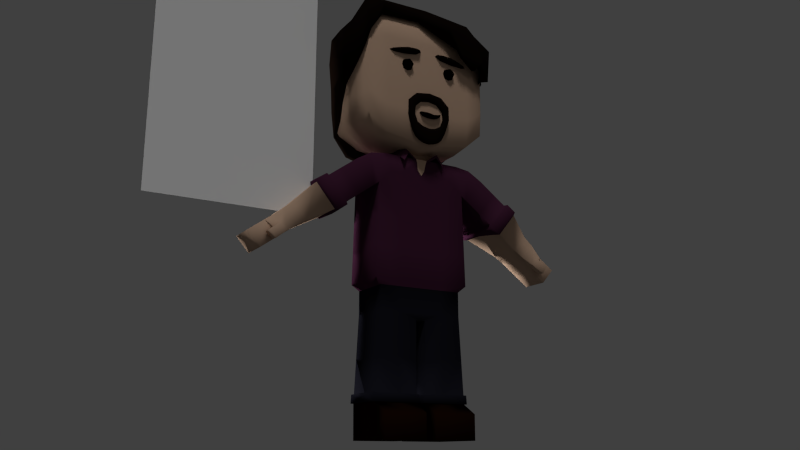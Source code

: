 # Source: headlinerJamBro01002Rev.blend  (saved by Blender 2.72.0; exported with 4.5.12 LTS)
import bpy
from mathutils import Matrix  # noqa: F401  (used for matrix-valued properties, if any)

bpy.ops.wm.read_factory_settings(use_empty=True)
scene = bpy.context.scene
scene.name = 'Scene'

# ---- collections
col_collection_1 = bpy.data.collections.new('Collection 1'); scene.collection.children.link(col_collection_1)
col_collection_2 = bpy.data.collections.new('Collection 2'); scene.collection.children.link(col_collection_2)
col_collection_2.hide_render = True
col_collection_2.hide_viewport = True

# ---- materials (node trees are filled in below, after node groups)
mat_james01 = bpy.data.materials.new('james01')
mat_james01.alpha_threshold = 0.0
mat_james01.use_transparent_shadow = False
mat_james01.roughness = 0.5
mat_material = bpy.data.materials.new('Material')
mat_material.alpha_threshold = 0.0
mat_material.use_transparent_shadow = False
mat_material.diffuse_color = (0.0, 0.0, 0.0, 1.0)
mat_material.roughness = 0.5
mat_jamhair = bpy.data.materials.new('jamHair')
mat_jamhair.alpha_threshold = 0.0
mat_jamhair.use_transparent_shadow = False
mat_jamhair.diffuse_color = (0.005229, 0.002793, 0.001953, 1.0)
mat_jamhair.roughness = 0.5
mat_jamhair.specular_intensity = 0.0
mat_charbasecauc = bpy.data.materials.new('charBaseCauc')
mat_charbasecauc.alpha_threshold = 0.0
mat_charbasecauc.use_transparent_shadow = False
mat_charbasecauc.diffuse_color = (0.5508, 0.3727, 0.2629, 1.0)
mat_charbasecauc.roughness = 0.5
mat_charbasecauc.specular_intensity = 0.01
mat_charbasetorso = bpy.data.materials.new('charBaseTorso')
mat_charbasetorso.alpha_threshold = 0.0
mat_charbasetorso.use_transparent_shadow = False
mat_charbasetorso.diffuse_color = (0.05286, 0.01444, 0.0356, 1.0)
mat_charbasetorso.roughness = 0.5
mat_charbasetorso.specular_intensity = 0.01
mat_charbasetrousers = bpy.data.materials.new('charBaseTrousers')
mat_charbasetrousers.alpha_threshold = 0.0
mat_charbasetrousers.use_transparent_shadow = False
mat_charbasetrousers.diffuse_color = (0.009148, 0.009112, 0.01418, 1.0)
mat_charbasetrousers.roughness = 0.5
mat_charbasetrousers.specular_intensity = 0.01
mat_charbasefeet = bpy.data.materials.new('charBaseFeet')
mat_charbasefeet.alpha_threshold = 0.0
mat_charbasefeet.use_transparent_shadow = False
mat_charbasefeet.diffuse_color = (0.01109, 0.003402, 0.00127, 1.0)
mat_charbasefeet.roughness = 0.5
mat_charbasefeet.specular_intensity = 0.01
mat_carbodypaint = bpy.data.materials.new('carBodyPaint')
mat_carbodypaint.alpha_threshold = 0.0
mat_carbodypaint.use_transparent_shadow = False
mat_carbodypaint.diffuse_color = (0.002656, 0.002476, 0.004948, 1.0)
mat_carbodypaint.roughness = 0.5
mat_carbodypaint.specular_intensity = 0.0187
mat_carbodypaint.line_color = (0.0, 0.0, 0.0, 1.0)

# ---- material node trees

# ---- world
world_world = bpy.data.worlds.new('World'); scene.world = world_world
world_world.color = (0.05088, 0.05088, 0.05088)
world_world.use_sun_shadow = False
world_world.sun_shadow_jitter_overblur = 0.0
world_world.cycles.sampling_method = 'MANUAL'
world_world.cycles.sample_map_resolution = 256

# ---- cameras
cam_camera = bpy.data.cameras.new('Camera')
cam_camera.clip_end = 100.0
cam_camera.lens = 35.0
cam_camera.sensor_width = 32.0
cam_camera.sensor_height = 18.0
cam_camera.ortho_scale = 7.314
cam_camera.dof.focus_distance = 0.0
cam_camera.dof.aperture_fstop = 128.0

# ---- lights
light_point = bpy.data.lights.new('Point', 'POINT')
light_point.transmission_factor = 0.0
light_point.energy = 100.0
light_point.shadow_buffer_clip_start = 0.5
light_point.shadow_soft_size = 0.128
light_point.shadow_maximum_resolution = 0.006
light_point.use_absolute_resolution = True
light_point.cycles.use_multiple_importance_sampling = False
light_area = bpy.data.lights.new('Area', 'SUN')
light_area.transmission_factor = 0.0
light_area.angle = 0.2546
light_area.energy = 0.06
light_area.shadow_buffer_clip_start = 0.5
light_area.shadow_soft_size = 0.128
light_area.shadow_cascade_max_distance = 1000.0
light_area.cycles.use_multiple_importance_sampling = False
light_lamp = bpy.data.lights.new('Lamp', 'SUN')
light_lamp.transmission_factor = 0.0
light_lamp.cutoff_distance = 30.0
light_lamp.angle = 0.1993
light_lamp.energy = 1.0
light_lamp.shadow_buffer_clip_start = 1.001
light_lamp.shadow_soft_size = 0.1
light_lamp.shadow_cascade_max_distance = 1000.0
light_lamp.cycles.use_multiple_importance_sampling = False

# ---- meshes
me_plane = bpy.data.meshes.new('Plane')
me_plane.from_pydata([(-0.3295, -0.5, 0.0), (0.3295, -0.5, 0.0), (-0.3295, 0.5, 0.0), (0.3295, 0.5, 0.0)], [], [(0, 1, 3, 2)])
_uv = me_plane.uv_layers.new(name='UVMap')
_uv.uv.foreach_set('vector', [0.0, 0.0, 1.0, 0.0, 1.0, 1.0, 0.0, 1.0])
me_plane.materials.append(mat_james01)
me_plane.use_remesh_preserve_volume = False
me_plane.use_remesh_preserve_attributes = False
me_plane.use_mirror_vertex_groups = False
me_plane.update()
me_cube_005 = bpy.data.meshes.new('Cube.005')
me_cube_005.from_pydata([(-2.146, -8.0, 64.95), (2.182, -7.296, 64.91), (2.805, -8.0, 65.36), (-0.2938, -8.945, 64.7), (2.428, -8.0, 64.65), (-0.4888, -8.0, 65.24), (-0.2938, -7.055, 64.7), (2.182, -8.704, 64.91), (-0.09882, -8.0, 64.17), (1.935, -8.0, 65.17), (-1.683, -8.819, 64.89), (-1.882, -8.0, 65.34), (-1.683, -7.181, 64.89), (-1.484, -8.0, 64.43), (1.997, -7.472, 65.11), (2.649, -7.483, 65.25), (-0.1476, -7.291, 64.31), (2.386, -8.0, 65.36), (2.649, -8.517, 65.25), (2.913, -8.0, 65.13), (-0.44, -8.709, 65.1), (2.367, -8.528, 64.71), (-0.44, -7.291, 65.1), (2.367, -7.472, 64.71), (1.997, -8.528, 65.11), (-0.1476, -8.709, 64.31), (1.251, -7.225, 64.63), (1.251, -8.775, 64.63), (1.407, -8.0, 64.22), (1.096, -8.0, 65.04), (-1.191, -8.574, 64.52), (-1.191, -7.426, 64.52), (2.7, -7.614, 65.05), (2.7, -8.386, 65.05), (-1.454, -8.574, 65.16), (-1.454, -7.426, 65.16), (2.356, -7.614, 65.27), (2.356, -8.386, 65.27), (1.135, -7.419, 64.94), (1.368, -7.419, 64.33), (1.135, -8.581, 64.94), (1.368, -8.581, 64.33)], [], [(0, 10, 34, 11), (0, 11, 35, 12), (0, 12, 31, 13), (0, 13, 30, 10), (1, 26, 38, 14), (1, 14, 36, 15), (1, 15, 32, 23), (1, 23, 39, 26), (2, 15, 36, 17), (2, 17, 37, 18), (2, 18, 33, 19), (2, 19, 32, 15), (3, 27, 40, 20), (3, 20, 34, 10), (3, 10, 30, 25), (3, 25, 41, 27), (4, 21, 41, 28), (4, 28, 39, 23), (4, 23, 32, 19), (4, 19, 33, 21), (5, 20, 40, 29), (5, 29, 38, 22), (5, 22, 35, 11), (5, 11, 34, 20), (6, 12, 35, 22), (6, 22, 38, 26), (6, 26, 39, 16), (6, 16, 31, 12), (7, 18, 37, 24), (7, 24, 40, 27), (7, 27, 41, 21), (7, 21, 33, 18), (8, 25, 30, 13), (8, 13, 31, 16), (8, 16, 39, 28), (8, 28, 41, 25), (9, 24, 37, 17), (9, 17, 36, 14), (9, 14, 38, 29), (9, 29, 40, 24)])
me_cube_005.polygons.foreach_set('use_smooth', [True] * 40)
me_cube_005.materials.append(mat_material)
me_cube_005.use_remesh_preserve_volume = False
me_cube_005.use_remesh_preserve_attributes = False
me_cube_005.use_mirror_vertex_groups = False
me_cube_005.update()
me_cube_006 = bpy.data.meshes.new('Cube.006')
me_cube_006.from_pydata([(1.124, -1.185, 6.984), (1.137, -1.222, 6.743), (0.8067, -1.222, 7.168), (0.9193, -1.333, 6.964), (1.099, 0.7355, 5.202), (1.124, 1.185, 6.984), (1.074, 1.222, 5.672), (1.137, 1.222, 6.579), (0.8664, 0.8783, 4.916), (0.8067, 1.222, 7.168), (0.7073, 0.9895, 5.472), (0.8067, 1.333, 6.687), (1.137, 0.4444, 6.99), (1.137, -0.4444, 6.99), (0.8067, -0.4444, 7.216), (0.8067, 0.4444, 7.216), (1.052, 0.1128, 5.714), (1.173, -0.7857, 6.192), (1.173, -0.2056, 6.066), (1.168, 0.3783, 5.43), (1.094, 1.222, 6.126), (0.7293, 1.333, 6.08), (1.131, 0.0538, 5.869), (-1.124, -1.185, 6.984), (0.0, -1.185, 7.25), (-1.137, -1.39, 6.743), (-0.8067, -1.222, 7.168), (-0.9193, -1.333, 7.07), (-1.086, 1.185, 5.202), (-1.124, 1.185, 6.984), (0.0, 0.8413, 4.672), (0.0, 1.185, 7.25), (-0.9391, 1.222, 5.672), (-1.137, 1.222, 6.579), (0.0, 0.9895, 5.414), (0.0, 1.333, 6.695), (-0.8664, 0.8783, 4.916), (-0.8067, 1.222, 7.168), (-0.6519, 0.9895, 5.472), (-0.8067, 1.333, 6.687), (-1.137, 0.4444, 6.99), (-1.137, -0.4444, 6.99), (-0.8067, -0.4444, 7.216), (-0.8067, 0.4444, 7.216), (-1.04, 0.5624, 5.714), (-1.173, -1.151, 6.507), (-1.173, -0.4941, 6.255), (-1.062, 0.828, 5.43), (0.0, -0.4444, 7.314), (0.0, 0.4444, 7.314), (-0.1991, -1.333, 7.101), (-1.094, 1.222, 6.126), (0.0, 1.333, 6.054), (-0.7293, 1.333, 6.08), (-1.131, 0.243, 6.035), (1.25, -1.243, 6.897), (0.8545, -1.288, 7.306), (1.177, 1.055, 5.188), (1.245, 1.264, 6.886), (1.202, 1.464, 5.661), (1.264, 1.319, 6.582), (0.8876, 1.379, 4.89), (0.8512, 1.321, 7.286), (0.9519, 1.637, 5.458), (0.8309, 1.491, 6.704), (1.275, 0.4476, 6.903), (1.275, -0.4468, 6.904), (0.8611, -0.4489, 7.367), (0.8611, 0.4489, 7.367), (1.212, 0.1142, 5.698), (1.333, -0.786, 6.37), (1.333, -0.2011, 6.234), (1.222, 0.3772, 5.424), (1.22, 1.32, 6.113), (0.7526, 1.492, 6.078), (1.29, 0.06036, 6.019), (-1.176, -1.243, 7.379), (0.0, -1.248, 7.397), (-1.196, -1.44, 7.019), (-1.042, -1.288, 7.365), (-0.8965, -1.455, 7.287), (-1.15, 1.312, 5.21), (-1.245, 1.264, 7.053), (-2.93e-05, 1.342, 4.641), (0.0, 1.284, 7.376), (-1.198, 1.331, 5.663), (-1.264, 1.319, 6.582), (-1.465e-05, 1.639, 5.397), (0.0, 1.492, 6.715), (-0.8893, 1.379, 4.895), (-0.8512, 1.321, 7.286), (-0.6758, 1.491, 5.459), (-0.8309, 1.491, 6.704), (-1.275, 0.4476, 7.07), (-1.275, -0.4468, 7.071), (-0.7778, -0.4489, 7.45), (-0.8611, 0.4489, 7.367), (-1.196, 0.583, 5.69), (-1.262, -1.151, 6.518), (-1.333, -0.4895, 6.257), (-1.216, 0.8557, 5.464), (0.0, -0.4503, 7.473), (0.0, 0.4503, 7.473), (-0.1991, -1.444, 7.216), (-1.221, 1.317, 6.103), (0.0, 1.493, 6.054), (-0.7559, 1.491, 6.075), (-1.288, 0.2556, 6.007), (1.042, -1.576, 6.249), (0.9302, -1.673, 6.495), (1.164, -0.8023, 6.4), (0.3257, -1.673, 6.934), (1.231, -1.594, 6.842), (1.174, -1.62, 6.232), (0.8852, -1.634, 7.053), (1.008, -1.779, 6.542), (1.252, -0.899, 6.848), (1.303, -0.8025, 6.41), (0.4311, -1.598, 7.132), (0.3603, -1.769, 7.029), (0.8315, -1.602, 6.362), (0.537, -1.756, 6.526), (0.8736, -1.676, 6.373), (0.5557, -1.846, 6.562)], [], [(3, 2, 0, 1), (11, 7, 5, 9), (8, 4, 6, 10), (21, 20, 7, 11), (35, 11, 9, 31), (30, 8, 10, 34), (52, 21, 11, 35), (12, 15, 9, 5), (22, 18, 7, 20), (19, 16, 6, 4), (15, 49, 31, 9), (18, 12, 5, 7), (0, 2, 14, 13), (13, 14, 15, 12), (2, 24, 48, 14), (14, 48, 49, 15), (1, 0, 13, 17), (17, 13, 12, 18), (24, 2, 3, 50), (10, 6, 20, 21), (34, 10, 21, 52), (16, 22, 20, 6), (27, 25, 23, 26), (39, 37, 29, 33), (36, 38, 32, 28), (53, 39, 33, 51), (35, 31, 37, 39), (30, 34, 38, 36), (52, 35, 39, 53), (40, 29, 37, 43), (54, 51, 33, 46), (47, 28, 32, 44), (43, 37, 31, 49), (46, 33, 29, 40), (23, 41, 42, 26), (41, 40, 43, 42), (26, 42, 48, 24), (42, 43, 49, 48), (25, 45, 41, 23), (45, 46, 40, 41), (24, 50, 27, 26), (38, 53, 51, 32), (34, 52, 53, 38), (44, 32, 51, 54), (55, 56, 114, 112), (62, 58, 60, 64), (63, 59, 57, 61), (64, 60, 73, 74), (84, 62, 64, 88), (87, 63, 61, 83), (88, 64, 74, 105), (58, 62, 68, 65), (73, 60, 71, 75), (57, 59, 69, 72), (62, 84, 102, 68), (60, 58, 65, 71), (66, 67, 56, 55), (65, 68, 67, 66), (67, 101, 77, 56), (68, 102, 101, 67), (66, 55, 112, 116), (71, 65, 66, 70), (70, 66, 116, 117), (74, 73, 59, 63), (105, 74, 63, 87), (59, 73, 75, 69), (79, 76, 78, 80), (86, 82, 90, 92), (81, 85, 91, 89), (104, 86, 92, 106), (92, 90, 84, 88), (89, 91, 87, 83), (106, 92, 88, 105), (96, 90, 82, 93), (99, 86, 104, 107), (97, 85, 81, 100), (102, 84, 90, 96), (93, 82, 86, 99), (79, 95, 94, 76), (95, 96, 93, 94), (77, 101, 95, 79), (101, 102, 96, 95), (76, 94, 98, 78), (94, 93, 99, 98), (79, 80, 103, 77), (85, 104, 106, 91), (91, 106, 105, 87), (107, 104, 85, 97), (77, 103, 119, 118), (4, 8, 61, 57), (8, 30, 83, 61), (17, 70, 117, 110), (17, 18, 71, 70), (19, 4, 57, 72), (18, 22, 75, 71), (16, 19, 72, 69), (103, 50, 111, 119), (22, 16, 69, 75), (25, 27, 80, 78), (36, 28, 81, 89), (30, 36, 89, 83), (45, 25, 78, 98), (46, 45, 98, 99), (28, 47, 100, 81), (54, 46, 99, 107), (47, 44, 97, 100), (27, 50, 103, 80), (44, 54, 107, 97), (113, 112, 114, 115), (117, 116, 112, 113), (119, 115, 114, 118), (109, 108, 113, 115), (108, 110, 117, 113), (119, 111, 121, 123), (56, 77, 118, 114), (50, 3, 109, 111), (1, 17, 110, 108), (3, 1, 108, 109), (121, 120, 122, 123), (109, 115, 122, 120), (115, 119, 123, 122), (111, 109, 120, 121)])
me_cube_006.polygons.foreach_set('use_smooth', [True] * 122)
_uv = me_cube_006.uv_layers.new(name='UVMap')
_uv.uv.foreach_set('vector', [0.1035, 0.7168, 0.1035, 0.7754, 0.1387, 0.7539, 0.1387, 0.7168, 0.4375, 0.7168, 0.4023, 0.7168, 0.4023, 0.7539, 0.4375, 0.7754, 0.4375, 0.5371, 0.4023, 0.5703, 0.4023, 0.5996, 0.4375, 0.5996, 0.4375, 0.6582, 0.4023, 0.6582, 0.4023, 0.7168, 0.4375, 0.7168, 0.5234, 0.7168, 0.4375, 0.7168, 0.4375, 0.7754, 0.5234, 0.7891, 0.5234, 0.5215, 0.4375, 0.5371, 0.4375, 0.5996, 0.5234, 0.5996, 0.5234, 0.6582, 0.4375, 0.6582, 0.4375, 0.7168, 0.5234, 0.7168, 0.3184, 0.7539, 0.3184, 0.7949, 0.4023, 0.7949, 0.4023, 0.7539, 0.3184, 0.6582, 0.3184, 0.7168, 0.4023, 0.7168, 0.4023, 0.6582, 0.3184, 0.5684, 0.3184, 0.5996, 0.4023, 0.5996, 0.4023, 0.5703, 0.3184, 0.7949, 0.3184, 0.8867, 0.4023, 0.8867, 0.4023, 0.7949, 0.3184, 0.7168, 0.3184, 0.7539, 0.4023, 0.7539, 0.4023, 0.7168, 0.1387, 0.7539, 0.1387, 0.7949, 0.2207, 0.7949, 0.2207, 0.7539, 0.2207, 0.7539, 0.2207, 0.7949, 0.3184, 0.7949, 0.3184, 0.7539, 0.1387, 0.7949, 0.1387, 0.8867, 0.2207, 0.8867, 0.2207, 0.7949, 0.2207, 0.7949, 0.2207, 0.8867, 0.3184, 0.8867, 0.3184, 0.7949, 0.1387, 0.7168, 0.1387, 0.7539, 0.2207, 0.7539, 0.2207, 0.7168, 0.2207, 0.7168, 0.2207, 0.7539, 0.3184, 0.7539, 0.3184, 0.7168, 0.1387, 0.8867, 0.1035, 0.7754, 0.0, 0.0, 0.0, 0.0, 0.4375, 0.5996, 0.4023, 0.5996, 0.4023, 0.6582, 0.4375, 0.6582, 0.5234, 0.5996, 0.4375, 0.5996, 0.4375, 0.6582, 0.5234, 0.6582, 0.3184, 0.5996, 0.3184, 0.6582, 0.4023, 0.6582, 0.4023, 0.5996, 0.1035, 0.7168, 0.1387, 0.7168, 0.1387, 0.7539, 0.1035, 0.7754, 0.4375, 0.7168, 0.4375, 0.7754, 0.4023, 0.7539, 0.4023, 0.7168, 0.4375, 0.5371, 0.4375, 0.5996, 0.4023, 0.5996, 0.4023, 0.5703, 0.4375, 0.6582, 0.4375, 0.7168, 0.4023, 0.7168, 0.4023, 0.6582, 0.5234, 0.7168, 0.5234, 0.7891, 0.4375, 0.7754, 0.4375, 0.7168, 0.5234, 0.5215, 0.5234, 0.5996, 0.4375, 0.5996, 0.4375, 0.5371, 0.5234, 0.6582, 0.5234, 0.7168, 0.4375, 0.7168, 0.4375, 0.6582, 0.3184, 0.7539, 0.4023, 0.7539, 0.4023, 0.7949, 0.3184, 0.7949, 0.3184, 0.6582, 0.4023, 0.6582, 0.4023, 0.7168, 0.3184, 0.7168, 0.3184, 0.5684, 0.4023, 0.5703, 0.4023, 0.5996, 0.3184, 0.5996, 0.3184, 0.7949, 0.4023, 0.7949, 0.4023, 0.8867, 0.3184, 0.8867, 0.3184, 0.7168, 0.4023, 0.7168, 0.4023, 0.7539, 0.3184, 0.7539, 0.1387, 0.7539, 0.2207, 0.7539, 0.2207, 0.7949, 0.1387, 0.7949, 0.2207, 0.7539, 0.3184, 0.7539, 0.3184, 0.7949, 0.2207, 0.7949, 0.1387, 0.7949, 0.2207, 0.7949, 0.2207, 0.8867, 0.1387, 0.8867, 0.2207, 0.7949, 0.3184, 0.7949, 0.3184, 0.8867, 0.2207, 0.8867, 0.1387, 0.7168, 0.2207, 0.7168, 0.2207, 0.7539, 0.1387, 0.7539, 0.2207, 0.7168, 0.3184, 0.7168, 0.3184, 0.7539, 0.2207, 0.7539, 0.1387, 0.8867, 0.0, 0.0, 0.0, 0.0, 0.1035, 0.7754, 0.4375, 0.5996, 0.4375, 0.6582, 0.4023, 0.6582, 0.4023, 0.5996, 0.5234, 0.5996, 0.5234, 0.6582, 0.4375, 0.6582, 0.4375, 0.5996, 0.3184, 0.5996, 0.4023, 0.5996, 0.4023, 0.6582, 0.3184, 0.6582, 0.1387, 0.7539, 0.1387, 0.7949, 0.1387, 0.7949, 0.1387, 0.7539, 0.4375, 0.7754, 0.4023, 0.7539, 0.4023, 0.7168, 0.4375, 0.7168, 0.4375, 0.5996, 0.4023, 0.5996, 0.4023, 0.5703, 0.4375, 0.5371, 0.4375, 0.7168, 0.4023, 0.7168, 0.4023, 0.6582, 0.4375, 0.6582, 0.5234, 0.7891, 0.4375, 0.7754, 0.4375, 0.7168, 0.5234, 0.7168, 0.5234, 0.5996, 0.4375, 0.5996, 0.4375, 0.5371, 0.5234, 0.5215, 0.5234, 0.7168, 0.4375, 0.7168, 0.4375, 0.6582, 0.5234, 0.6582, 0.4023, 0.7539, 0.4023, 0.7949, 0.3184, 0.7949, 0.3184, 0.7539, 0.4023, 0.6582, 0.4023, 0.7168, 0.3184, 0.7168, 0.3184, 0.6582, 0.4023, 0.5703, 0.4023, 0.5996, 0.3184, 0.5996, 0.3184, 0.5684, 0.4023, 0.7949, 0.4023, 0.8867, 0.3184, 0.8867, 0.3184, 0.7949, 0.4023, 0.7168, 0.4023, 0.7539, 0.3184, 0.7539, 0.3184, 0.7168, 0.2207, 0.7539, 0.2207, 0.7949, 0.1387, 0.7949, 0.1387, 0.7539, 0.3184, 0.7539, 0.3184, 0.7949, 0.2207, 0.7949, 0.2207, 0.7539, 0.2207, 0.7949, 0.2207, 0.8867, 0.1387, 0.8867, 0.1387, 0.7949, 0.3184, 0.7949, 0.3184, 0.8867, 0.2207, 0.8867, 0.2207, 0.7949, 0.2207, 0.7539, 0.1387, 0.7539, 0.1387, 0.7539, 0.2207, 0.7539, 0.3184, 0.7168, 0.3184, 0.7539, 0.2207, 0.7539, 0.2207, 0.7168, 0.2207, 0.7168, 0.2207, 0.7539, 0.2207, 0.7539, 0.2207, 0.7168, 0.4375, 0.6582, 0.4023, 0.6582, 0.4023, 0.5996, 0.4375, 0.5996, 0.5234, 0.6582, 0.4375, 0.6582, 0.4375, 0.5996, 0.5234, 0.5996, 0.4023, 0.5996, 0.4023, 0.6582, 0.3184, 0.6582, 0.3184, 0.5996, 0.1035, 0.7754, 0.1387, 0.7539, 0.1387, 0.7168, 0.1035, 0.7168, 0.4023, 0.7168, 0.4023, 0.7539, 0.4375, 0.7754, 0.4375, 0.7168, 0.4023, 0.5703, 0.4023, 0.5996, 0.4375, 0.5996, 0.4375, 0.5371, 0.4023, 0.6582, 0.4023, 0.7168, 0.4375, 0.7168, 0.4375, 0.6582, 0.4375, 0.7168, 0.4375, 0.7754, 0.5234, 0.7891, 0.5234, 0.7168, 0.4375, 0.5371, 0.4375, 0.5996, 0.5234, 0.5996, 0.5234, 0.5215, 0.4375, 0.6582, 0.4375, 0.7168, 0.5234, 0.7168, 0.5234, 0.6582, 0.3184, 0.7949, 0.4023, 0.7949, 0.4023, 0.7539, 0.3184, 0.7539, 0.3184, 0.7168, 0.4023, 0.7168, 0.4023, 0.6582, 0.3184, 0.6582, 0.3184, 0.5996, 0.4023, 0.5996, 0.4023, 0.5703, 0.3184, 0.5684, 0.3184, 0.8867, 0.4023, 0.8867, 0.4023, 0.7949, 0.3184, 0.7949, 0.3184, 0.7539, 0.4023, 0.7539, 0.4023, 0.7168, 0.3184, 0.7168, 0.1387, 0.7949, 0.2207, 0.7949, 0.2207, 0.7539, 0.1387, 0.7539, 0.2207, 0.7949, 0.3184, 0.7949, 0.3184, 0.7539, 0.2207, 0.7539, 0.1387, 0.8867, 0.2207, 0.8867, 0.2207, 0.7949, 0.1387, 0.7949, 0.2207, 0.8867, 0.3184, 0.8867, 0.3184, 0.7949, 0.2207, 0.7949, 0.1387, 0.7539, 0.2207, 0.7539, 0.2207, 0.7168, 0.1387, 0.7168, 0.2207, 0.7539, 0.3184, 0.7539, 0.3184, 0.7168, 0.2207, 0.7168, 0.1035, 0.7754, 0.0, 0.0, 0.0, 0.0, 0.1387, 0.8867, 0.4023, 0.5996, 0.4023, 0.6582, 0.4375, 0.6582, 0.4375, 0.5996, 0.4375, 0.5996, 0.4375, 0.6582, 0.5234, 0.6582, 0.5234, 0.5996, 0.3184, 0.6582, 0.4023, 0.6582, 0.4023, 0.5996, 0.3184, 0.5996, 0.1387, 0.8867, 0.0, 0.0, 0.0, 0.0, 0.1387, 0.8867, 0.4023, 0.5703, 0.4375, 0.5371, 0.4375, 0.5371, 0.4023, 0.5703, 0.4375, 0.5371, 0.5234, 0.5215, 0.5234, 0.5215, 0.4375, 0.5371, 0.2207, 0.7168, 0.2207, 0.7168, 0.2207, 0.7168, 0.2207, 0.7168, 0.2207, 0.7168, 0.3184, 0.7168, 0.3184, 0.7168, 0.2207, 0.7168, 0.3184, 0.5684, 0.4023, 0.5703, 0.4023, 0.5703, 0.3184, 0.5684, 0.3184, 0.7168, 0.3184, 0.6582, 0.3184, 0.6582, 0.3184, 0.7168, 0.3184, 0.5996, 0.3184, 0.5684, 0.3184, 0.5684, 0.3184, 0.5996, 0.0, 0.0, 0.0, 0.0, 0.0, 0.0, 0.0, 0.0, 0.3184, 0.6582, 0.3184, 0.5996, 0.3184, 0.5996, 0.3184, 0.6582, 0.1387, 0.7168, 0.1035, 0.7168, 0.1035, 0.7168, 0.1387, 0.7168, 0.4375, 0.5371, 0.4023, 0.5703, 0.4023, 0.5703, 0.4375, 0.5371, 0.5234, 0.5215, 0.4375, 0.5371, 0.4375, 0.5371, 0.5234, 0.5215, 0.2207, 0.7168, 0.1387, 0.7168, 0.1387, 0.7168, 0.2207, 0.7168, 0.3184, 0.7168, 0.2207, 0.7168, 0.2207, 0.7168, 0.3184, 0.7168, 0.4023, 0.5703, 0.3184, 0.5684, 0.3184, 0.5684, 0.4023, 0.5703, 0.3184, 0.6582, 0.3184, 0.7168, 0.3184, 0.7168, 0.3184, 0.6582, 0.3184, 0.5684, 0.3184, 0.5996, 0.3184, 0.5996, 0.3184, 0.5684, 0.0, 0.0, 0.0, 0.0, 0.0, 0.0, 0.0, 0.0, 0.3184, 0.5996, 0.3184, 0.6582, 0.3184, 0.6582, 0.3184, 0.5996, 0.1387, 0.7168, 0.1387, 0.7539, 0.1035, 0.7754, 0.1035, 0.7168, 0.2207, 0.7168, 0.2207, 0.7539, 0.1387, 0.7539, 0.1387, 0.7168, 0.0, 0.0, 0.0, 0.0, 0.1035, 0.7754, 0.1387, 0.8867, 0.1035, 0.7168, 0.1387, 0.7168, 0.1387, 0.7168, 0.1035, 0.7168, 0.1387, 0.7168, 0.2207, 0.7168, 0.2207, 0.7168, 0.1387, 0.7168, 0.0, 0.0, 0.0, 0.0, 0.0, 0.0, 0.0, 0.0, 0.1387, 0.7949, 0.1387, 0.8867, 0.1387, 0.8867, 0.1387, 0.7949, 0.0, 0.0, 0.0, 0.0, 0.0, 0.0, 0.0, 0.0, 0.1387, 0.7168, 0.2207, 0.7168, 0.2207, 0.7168, 0.1387, 0.7168, 0.1035, 0.7168, 0.1387, 0.7168, 0.1387, 0.7168, 0.1035, 0.7168, 0.0, 0.0, 0.0, 0.0, 0.0, 0.0, 0.0, 0.0, 0.1035, 0.7168, 0.1035, 0.7168, 0.1035, 0.7168, 0.1035, 0.7168, 0.0, 0.0, 0.0, 0.0, 0.0, 0.0, 0.0, 0.0, 0.0, 0.0, 0.0, 0.0, 0.0, 0.0, 0.0, 0.0])
me_cube_006.materials.append(mat_jamhair)
me_cube_006.use_remesh_preserve_volume = False
me_cube_006.use_remesh_preserve_attributes = False
me_cube_006.use_mirror_vertex_groups = False
me_cube_006.update()
me_cube_002 = bpy.data.meshes.new('Cube.002')
me_cube_002.from_pydata([(0.1956, -1.189, 5.693), (0.2865, -1.333, 5.37), (0.1956, -1.478, 5.693), (0.1537, -1.333, 5.62), (0.2375, -1.333, 5.766), (0.1328, -1.333, 5.183), (0.3439, -1.471, 5.367), (0.4012, -1.333, 5.363), (0.3439, -1.196, 5.367), (0.1483, -1.458, 5.114), (0.1289, -1.209, 4.968), (0.1483, -1.209, 5.114), (0.09406, -1.333, 4.891), (0.1289, -1.458, 4.968), (0.2578, -1.333, 4.987), (6.209e-08, -1.472, 5.726), (6.209e-08, -1.333, 5.805), (6.209e-08, -1.195, 5.726), (6.209e-08, -1.333, 5.646), (0.227, -1.225, 5.747), (0.3305, -1.188, 5.563), (0.1642, -1.225, 5.638), (0.3972, -1.333, 5.614), (0.3305, -1.479, 5.563), (0.2637, -1.333, 5.512), (0.227, -1.441, 5.747), (0.1642, -1.441, 5.638), (0.2713, -1.205, 5.188), (0.3285, -1.333, 5.12), (0.2713, -1.461, 5.188), (0.2377, -1.333, 5.243), (0.3009, -1.436, 5.369), (0.3009, -1.23, 5.369), (0.3869, -1.436, 5.364), (0.3869, -1.23, 5.364), (6.209e-08, -1.209, 5.091), (6.209e-08, -1.458, 5.091), (6.209e-08, -1.333, 5.156), (0.1367, -1.427, 5.166), (0.1367, -1.24, 5.166), (0.1512, -1.458, 5.042), (0.1512, -1.209, 5.042), (0.182, -1.333, 4.925), (6.209e-08, -1.333, 4.872), (0.1028, -1.427, 4.91), (0.1028, -1.24, 4.91), (6.209e-08, -1.209, 4.948), (0.2256, -1.24, 4.982), (0.2256, -1.427, 4.982), (6.209e-08, -1.458, 4.948), (6.209e-08, -1.437, 5.666), (6.209e-08, -1.229, 5.666), (0.2804, -1.224, 5.525), (0.2804, -1.442, 5.525), (6.209e-08, -1.437, 5.785), (6.209e-08, -1.229, 5.785), (0.3805, -1.224, 5.601), (0.3805, -1.442, 5.601), (0.2461, -1.237, 5.229), (0.2461, -1.429, 5.229), (0.298, -1.227, 5.105), (0.298, -1.44, 5.105), (6.209e-08, -1.24, 5.14), (6.209e-08, -1.427, 5.14), (6.209e-08, -1.209, 5.022), (6.209e-08, -1.458, 5.022), (0.1734, -1.264, 4.936), (0.1734, -1.403, 4.936), (6.209e-08, -1.24, 4.891), (6.209e-08, -1.427, 4.891), (0.1433, -1.333, 6.542), (0.4583, -1.131, 6.5), (0.7733, -1.333, 6.458), (0.4583, -1.536, 6.5), (0.4762, -1.333, 6.442), (0.4405, -1.333, 6.558), (0.2221, -1.523, 6.531), (0.1998, -1.333, 6.584), (0.2221, -1.144, 6.531), (0.2444, -1.333, 6.479), (0.4449, -1.181, 6.543), (0.6946, -1.219, 6.469), (0.4717, -1.181, 6.457), (0.6901, -1.333, 6.503), (0.6946, -1.448, 6.469), (0.699, -1.333, 6.435), (0.4449, -1.485, 6.543), (0.4717, -1.485, 6.457), (0.2972, -1.463, 6.487), (0.2972, -1.204, 6.487), (0.6393, -1.237, 6.449), (0.6393, -1.429, 6.449), (0.2694, -1.463, 6.559), (0.2694, -1.204, 6.559), (0.6274, -1.237, 6.505), (0.6274, -1.429, 6.505), (0.31, -1.333, 6.25), (0.4167, -1.12, 6.25), (0.5233, -1.333, 6.25), (0.4167, -1.547, 6.25), (0.4167, -1.333, 6.143), (0.4167, -1.333, 6.357), (0.3367, -1.493, 6.25), (0.3367, -1.333, 6.33), (0.3367, -1.173, 6.25), (0.3367, -1.333, 6.17), (0.4167, -1.173, 6.33), (0.4967, -1.173, 6.25), (0.4167, -1.173, 6.17), (0.4967, -1.333, 6.33), (0.4967, -1.493, 6.25), (0.4967, -1.333, 6.17), (0.4167, -1.493, 6.33), (0.4167, -1.493, 6.17), (0.3574, -1.452, 6.191), (0.3574, -1.215, 6.191), (0.4759, -1.215, 6.191), (0.4759, -1.452, 6.191), (0.3574, -1.452, 6.309), (0.3574, -1.215, 6.309), (0.4759, -1.215, 6.309), (0.4759, -1.452, 6.309), (0.4, -0.851, 2.546), (0.4, -0.7426, 2.026), (0.75, 0.7473, 2.026), (0.75, -0.7426, 2.026), (0.4, 0.7473, 2.026), (0.4, 0.8556, 2.546), (0.8667, 0.8556, 2.546), (0.8667, -0.851, 2.546), (0.0, 0.8556, 2.546), (0.0, 0.7473, 2.026), (0.0, -0.851, 2.546), (0.0, -0.7426, 2.026), (0.08333, -0.7426, 1.909), (0.08333, 0.7473, 1.909), (0.0, 0.7473, 1.909), (0.0, -0.7426, 1.909), (0.4167, -0.74, 0.5833), (0.8333, 0.74, 0.5833), (0.8333, -0.74, 0.5833), (0.4167, 0.74, 0.5833), (0.08333, -0.74, 0.5833), (0.08333, 0.74, 0.5833), (0.3818, 0.8556, 4.667), (0.7151, 0.8556, 4.667), (0.7151, -0.851, 4.667), (0.0, 0.8556, 4.667), (0.8667, 0.002314, 2.546), (0.75, 0.002314, 2.026), (0.08333, 0.002314, 1.909), (0.0, 0.002314, 1.909), (0.8333, 0.0, 0.5833), (0.08333, 0.0, 0.5833), (0.3818, 0.002314, 4.667), (0.7151, 0.002314, 4.667), (0.3054, -0.5097, 5.083), (0.4047, -0.851, 4.094), (0.0, -0.851, 4.667), (0.4047, 0.8556, 4.094), (0.0, 0.8556, 4.094), (0.8213, -0.851, 4.146), (0.8213, 0.8556, 4.146), (0.8213, 0.002314, 4.146), (0.9816, 0.8556, 4.628), (0.9816, -0.851, 4.628), (0.9816, 0.002314, 4.628), (0.5779, -0.851, 4.38), (0.0, 0.8556, 4.38), (0.5779, 0.8556, 4.38), (0.3933, 0.8556, 4.38), (0.4, 0.7473, 2.442), (0.4, -0.7426, 2.442), (0.75, 0.7473, 2.442), (0.75, -0.7426, 2.442), (0.0, 0.7473, 2.442), (0.0, -0.7426, 2.442), (0.75, 0.002314, 2.442), (2.056, -0.595, 3.342), (2.056, 0.5996, 3.342), (2.056, 0.002314, 3.342), (2.285, 0.5996, 3.622), (2.285, -0.595, 3.622), (2.285, 0.002314, 3.622), (2.223, -0.595, 3.239), (2.223, 0.5996, 3.239), (2.223, 0.002314, 3.239), (2.441, 0.5996, 3.489), (2.441, -0.595, 3.489), (2.441, 0.002314, 3.489), (2.762, -0.3983, 2.847), (2.762, 0.5996, 2.847), (2.762, 0.002314, 2.847), (2.98, 0.5996, 3.097), (2.98, -0.3983, 3.097), (2.98, 0.002314, 3.097), (2.492, 0.5996, 3.043), (2.711, 0.5996, 3.293), (2.711, -0.3983, 3.293), (2.492, -0.3983, 3.043), (2.711, 0.002314, 3.293), (2.492, 0.002314, 3.043), (2.406, -0.7211, 3.114), (2.514, -0.7062, 3.243), (2.576, -0.4273, 3.192), (2.483, -0.4409, 3.08), (2.596, -0.8018, 2.964), (2.7, -0.7844, 3.096), (2.699, -0.4622, 3.095), (2.609, -0.4781, 2.98), (0.3054, -0.5097, 4.667), (0.3054, 0.5143, 4.667), (0.0, 0.5143, 4.667), (0.3054, 0.002314, 4.667), (0.3054, 0.5143, 5.083), (0.0, 0.5143, 5.083), (0.0, -0.5097, 5.083), (0.3054, 0.002314, 5.083), (0.161, -0.3049, 5.167), (0.161, 0.3095, 5.167), (0.0, 0.3095, 5.167), (0.0, -0.3049, 5.167), (0.161, 0.002314, 5.167), (0.0, 0.002314, 5.167), (1.124, -1.185, 5.263), (1.124, -1.185, 6.984), (0.0, -1.185, 4.859), (0.0, -1.185, 7.25), (1.137, -1.222, 5.672), (1.137, -1.222, 6.579), (0.0, -1.333, 5.414), (0.0, -1.333, 6.695), (0.8067, -1.222, 4.991), (0.8067, -1.222, 7.168), (0.8067, -1.333, 5.472), (0.8067, -1.333, 6.687), (1.124, 1.185, 5.263), (1.124, 1.185, 6.984), (0.0, 1.185, 4.859), (0.0, 1.185, 7.25), (1.137, 1.222, 5.672), (1.137, 1.222, 6.579), (0.0, 1.333, 5.414), (0.0, 1.333, 6.695), (0.8067, 1.222, 4.991), (0.8067, 1.222, 7.168), (0.8067, 1.333, 5.472), (0.8067, 1.333, 6.687), (1.137, 0.4444, 6.99), (1.137, -0.4444, 6.99), (0.8067, -0.4444, 7.216), (0.8067, 0.4444, 7.216), (0.0, 0.4444, 4.795), (0.0, -0.4444, 4.795), (0.8067, -0.4444, 4.943), (0.8067, 0.4444, 4.943), (1.173, 0.4444, 5.714), (1.173, -0.4444, 5.714), (1.173, -0.4444, 6.551), (1.173, 0.4444, 6.551), (1.137, 0.4444, 5.261), (1.137, -0.4444, 5.261), (0.0, -0.4444, 7.314), (0.0, 0.4444, 7.314), (0.4, -0.7426, -5.96e-08), (0.825, 0.7473, -5.96e-08), (0.825, -0.7426, -5.96e-08), (0.4, 0.7473, -5.96e-08), (0.08333, -0.7426, -5.96e-08), (0.08333, 0.7473, -5.96e-08), (0.825, 0.002314, -5.96e-08), (0.4, 0.002314, -5.96e-08), (0.08333, 0.002314, -5.96e-08), (0.4167, -1.333, 0.4167), (0.8333, -1.333, 0.4167), (0.08333, -1.333, 0.4167), (0.4167, -1.333, 0.0), (0.8333, -1.333, 0.0), (0.08333, -1.333, 0.0), (0.0, -0.851, 3.578), (0.0, -0.851, 3.062), (0.4031, 0.8556, 3.578), (0.4016, 0.8556, 3.062), (0.4016, -0.851, 3.062), (0.4031, -0.851, 3.578), (0.0, 0.8556, 3.062), (0.0, 0.8556, 3.578), (0.8515, -0.851, 3.079), (0.8364, -0.851, 3.613), (0.8515, 0.8556, 3.079), (0.8364, 0.8556, 3.613), (0.8515, 0.002314, 3.079), (0.8364, 0.002314, 3.613), (0.4083, -0.7413, 1.305), (0.08333, -0.7413, 1.246), (0.08333, 0.7436, 1.246), (0.4083, 0.7436, 1.305), (0.7917, -0.7413, 1.305), (0.7917, 0.7436, 1.305), (0.08333, 0.001157, 1.246), (0.7917, 0.001157, 1.305), (1.414, 0.8556, 3.714), (1.741, 0.8556, 4.113), (1.741, -0.851, 4.113), (1.414, -0.851, 3.714), (1.741, 0.002314, 4.113), (1.414, 0.002314, 3.714), (0.9102, 0.8556, 4.081), (1.237, -0.851, 4.48), (1.237, 0.8556, 4.48), (0.9102, -0.851, 4.081), (1.237, 0.002314, 4.48), (0.9102, 0.002314, 4.081), (1.64, 0.8556, 4.187), (1.192, -0.851, 3.876), (1.64, 0.002314, 4.187), (1.313, 0.002314, 3.788), (1.313, 0.8556, 3.788), (1.519, -0.851, 4.275), (1.86, 0.8556, 4.027), (1.627, -0.851, 3.559), (1.86, 0.002314, 4.027), (1.533, 0.002314, 3.628), (1.533, 0.8556, 3.628), (1.954, -0.851, 3.958), (0.3818, -0.851, 4.667), (0.0, -0.851, 4.094), (0.0, -0.851, 4.38), (0.3933, -0.851, 4.38), (0.144, -0.5861, 4.667), (0.07511, -0.851, 4.667), (0.0, -0.851, 4.667), (0.0, -0.5097, 4.667), (0.08544, -0.8539, 4.602), (0.1045, -0.8595, 4.665), (0.06425, -0.8277, 4.476), (0.213, -0.5861, 4.667), (0.3704, -0.5467, 4.83), (0.385, 0.5365, 4.828), (0.0, 0.6246, 4.831), (0.3876, 0.1189, 4.829), (0.2765, -0.9358, 4.739), (0.3035, -0.8748, 4.812), (0.3273, -0.7695, 4.82), (0.4379, -0.5491, 4.676), (0.4406, 0.6318, 4.671), (0.0, 0.7769, 4.665), (0.4628, 0.1342, 4.673), (0.3813, -1.012, 4.58), (0.4166, -0.9058, 4.64), (0.4314, -0.7197, 4.676), (1.416, 0.9303, 3.658), (1.796, 0.9317, 4.123), (1.796, -0.9266, 4.123), (1.416, -0.9252, 3.658), (1.797, 0.002528, 4.146), (1.396, 0.002528, 3.652), (1.852, 0.9297, 4.083), (1.581, -0.9317, 3.551), (1.874, 0.0004466, 4.09), (1.474, 0.0002867, 3.599), (1.477, 0.9312, 3.624), (1.953, -0.9302, 4.007), (0.08333, -0.7403, 0.7159), (0.08333, 0.7407, 0.7159), (0.415, 0.7407, 0.7276), (0.08333, 0.0002314, 0.7159), (0.825, 0.0002314, 0.7276), (0.415, -0.7403, 0.7276), (0.825, -0.7403, 0.7276), (0.825, 0.7407, 0.7276), (0.4167, -0.7973, 0.5832), (0.8746, 0.7797, 0.5855), (0.8745, -0.7797, 0.5856), (0.4167, 0.7973, 0.583), (0.04282, -0.7805, 0.5833), (0.04278, 0.7804, 0.5831), (0.8905, 0.0, 0.5866), (0.02608, 0.0, 0.5833), (0.04332, -0.7812, 0.7158), (0.04337, 0.7817, 0.7157), (0.415, 0.798, 0.7273), (0.02608, 0.0002314, 0.7159), (0.8822, 0.0002314, 0.7309), (0.415, -0.7975, 0.7275), (0.8647, -0.7815, 0.7298), (0.8646, 0.782, 0.7297)], [], [(0, 17, 55, 19), (0, 19, 56, 20), (0, 20, 52, 21), (0, 21, 51, 17), (1, 31, 53, 24), (1, 24, 52, 32), (1, 32, 58, 30), (1, 30, 59, 31), (2, 23, 57, 25), (2, 25, 54, 15), (2, 15, 50, 26), (2, 26, 53, 23), (3, 26, 50, 18), (3, 18, 51, 21), (3, 21, 52, 24), (3, 24, 53, 26), (4, 25, 57, 22), (4, 22, 56, 19), (4, 19, 55, 16), (4, 16, 54, 25), (5, 38, 59, 30), (5, 30, 58, 39), (5, 39, 62, 37), (5, 37, 63, 38), (6, 33, 57, 23), (6, 23, 53, 31), (6, 31, 59, 29), (6, 29, 61, 33), (7, 34, 56, 22), (7, 22, 57, 33), (7, 33, 61, 28), (7, 28, 60, 34), (8, 32, 52, 20), (8, 20, 56, 34), (8, 34, 60, 27), (8, 27, 58, 32), (9, 40, 61, 29), (9, 29, 59, 38), (9, 38, 63, 36), (9, 36, 65, 40), (10, 46, 64, 41), (10, 41, 60, 47), (10, 47, 66, 45), (10, 45, 68, 46), (11, 39, 58, 27), (11, 27, 60, 41), (11, 41, 64, 35), (11, 35, 62, 39), (12, 45, 66, 42), (12, 42, 67, 44), (12, 44, 69, 43), (12, 43, 68, 45), (13, 48, 61, 40), (13, 40, 65, 49), (13, 49, 69, 44), (13, 44, 67, 48), (14, 47, 60, 28), (14, 28, 61, 48), (14, 48, 67, 42), (14, 42, 66, 47), (70, 76, 92, 77), (70, 77, 93, 78), (70, 78, 89, 79), (70, 79, 88, 76), (71, 78, 93, 80), (71, 80, 94, 81), (71, 81, 90, 82), (71, 82, 89, 78), (72, 81, 94, 83), (72, 83, 95, 84), (72, 84, 91, 85), (72, 85, 90, 81), (73, 84, 95, 86), (73, 86, 92, 76), (73, 76, 88, 87), (73, 87, 91, 84), (74, 87, 88, 79), (74, 79, 89, 82), (74, 82, 90, 85), (74, 85, 91, 87), (75, 86, 95, 83), (75, 83, 94, 80), (75, 80, 93, 77), (75, 77, 92, 86), (96, 102, 118, 103), (96, 103, 119, 104), (96, 104, 115, 105), (96, 105, 114, 102), (97, 104, 119, 106), (97, 106, 120, 107), (97, 107, 116, 108), (97, 108, 115, 104), (98, 107, 120, 109), (98, 109, 121, 110), (98, 110, 117, 111), (98, 111, 116, 107), (99, 110, 121, 112), (99, 112, 118, 102), (99, 102, 114, 113), (99, 113, 117, 110), (100, 113, 114, 105), (100, 105, 115, 108), (100, 108, 116, 111), (100, 111, 117, 113), (101, 112, 121, 109), (101, 109, 120, 106), (101, 106, 119, 103), (101, 103, 118, 112), (170, 168, 147, 144), (171, 173, 124, 126), (177, 174, 125, 149), (151, 136, 135, 150), (369, 368, 384, 385), (139, 141, 374, 372), (175, 171, 126, 131), (172, 176, 133, 123), (174, 172, 123, 125), (131, 126, 135, 136), (123, 133, 137, 134), (142, 153, 272, 268), (268, 264, 276, 278), (365, 370, 386, 381), (138, 140, 373, 371), (370, 367, 383, 386), (141, 143, 376, 374), (155, 145, 144, 154), (169, 170, 144, 145), (173, 177, 149, 124), (137, 151, 150, 134), (142, 138, 371, 375), (152, 140, 266, 270), (153, 143, 269, 272), (366, 364, 380, 382), (154, 144, 211, 213), (324, 320, 178, 182), (281, 286, 160, 159), (284, 288, 161, 157), (292, 290, 162, 163), (290, 281, 159, 162), (288, 292, 163, 161), (162, 159, 170, 169), (159, 160, 168, 170), (145, 155, 166, 164), (155, 146, 165, 166), (162, 169, 145, 164), (323, 319, 181, 179), (146, 167, 161, 165), (127, 128, 173, 171), (148, 129, 174, 177), (130, 127, 171, 175), (122, 132, 176, 172), (129, 122, 172, 174), (128, 148, 177, 173), (182, 178, 184, 188), (179, 181, 187, 185), (319, 321, 183, 181), (321, 324, 182, 183), (320, 322, 180, 178), (322, 323, 179, 180), (198, 199, 190, 194), (196, 197, 193, 191), (181, 183, 189, 187), (183, 182, 188, 189), (178, 180, 186, 184), (180, 179, 185, 186), (190, 192, 195, 194), (192, 191, 193, 195), (197, 200, 195, 193), (200, 198, 194, 195), (199, 201, 192, 190), (201, 196, 191, 192), (199, 198, 204, 205), (185, 187, 197, 196), (187, 189, 200, 197), (189, 188, 198, 200), (184, 186, 201, 199), (186, 185, 196, 201), (205, 204, 208, 209), (184, 199, 205, 202), (198, 188, 203, 204), (188, 184, 202, 203), (207, 206, 209, 208), (202, 205, 209, 206), (204, 203, 207, 208), (203, 202, 206, 207), (154, 213, 210, 325), (213, 211, 214, 217), (144, 147, 212, 211), (216, 156, 218, 221), (217, 214, 219, 222), (211, 212, 215, 214), (210, 213, 217, 156), (222, 219, 220, 223), (218, 222, 223, 221), (214, 215, 220, 219), (156, 217, 222, 218), (235, 229, 225, 233), (232, 224, 228, 234), (234, 228, 229, 235), (231, 235, 233, 227), (226, 232, 234, 230), (230, 234, 235, 231), (247, 245, 237, 241), (244, 246, 240, 236), (246, 247, 241, 240), (243, 239, 245, 247), (238, 242, 246, 244), (242, 243, 247, 246), (248, 237, 245, 251), (252, 238, 244, 255), (256, 240, 241, 259), (260, 236, 240, 256), (251, 245, 239, 263), (259, 241, 237, 248), (255, 244, 236, 260), (225, 249, 250, 233), (249, 248, 251, 250), (226, 253, 254, 232), (253, 252, 255, 254), (228, 257, 258, 229), (257, 256, 259, 258), (224, 261, 257, 228), (261, 260, 256, 257), (233, 250, 262, 227), (250, 251, 263, 262), (229, 258, 249, 225), (258, 259, 248, 249), (232, 254, 261, 224), (254, 255, 260, 261), (271, 267, 265, 270), (271, 264, 268, 272), (264, 271, 270, 266), (267, 271, 272, 269), (143, 141, 267, 269), (142, 268, 278, 275), (139, 152, 270, 265), (141, 139, 265, 267), (273, 275, 278, 276), (274, 273, 276, 277), (264, 266, 277, 276), (138, 142, 275, 273), (266, 140, 274, 277), (140, 138, 273, 274), (127, 130, 285, 282), (282, 285, 286, 281), (132, 122, 283, 280), (280, 283, 284, 279), (122, 129, 287, 283), (283, 287, 288, 284), (148, 128, 289, 291), (291, 289, 290, 292), (128, 127, 282, 289), (289, 282, 281, 290), (129, 148, 291, 287), (287, 291, 292, 288), (150, 135, 295, 299), (123, 134, 294, 293), (135, 126, 296, 295), (125, 123, 293, 297), (149, 125, 297, 300), (126, 124, 298, 296), (134, 150, 299, 294), (124, 149, 300, 298), (318, 314, 304, 303), (317, 313, 302, 301), (313, 315, 305, 302), (315, 318, 303, 305), (314, 316, 306, 304), (316, 317, 301, 306), (165, 161, 310, 308), (162, 164, 309, 307), (164, 166, 311, 309), (166, 165, 308, 311), (161, 163, 312, 310), (163, 162, 307, 312), (308, 310, 314, 318), (307, 309, 313, 317), (309, 311, 315, 313), (311, 308, 318, 315), (310, 312, 316, 314), (312, 307, 317, 316), (320, 324, 362, 358), (319, 323, 361, 357), (321, 319, 357, 359), (324, 321, 359, 362), (322, 320, 358, 360), (323, 322, 360, 361), (328, 167, 146, 325), (146, 155, 154, 325), (279, 284, 157, 326), (157, 161, 167, 328), (332, 210, 156, 216), (330, 334, 336, 329), (326, 157, 328, 327), (333, 334, 330, 335), (330, 329, 332, 331), (334, 333, 328, 325), (333, 335, 327, 328), (336, 334, 325, 210), (329, 336, 210, 332), (335, 330, 331, 327), (210, 336, 343, 337), (334, 342, 343, 336), (333, 341, 342, 334), (211, 213, 340, 338), (212, 211, 338, 339), (213, 210, 337, 340), (343, 350, 344, 337), (342, 349, 350, 343), (341, 348, 349, 342), (340, 347, 345, 338), (338, 345, 346, 339), (337, 344, 347, 340), (353, 354, 358, 362), (351, 352, 357, 361), (352, 355, 359, 357), (355, 353, 362, 359), (354, 356, 360, 358), (356, 351, 361, 360), (306, 301, 351, 356), (304, 306, 356, 354), (305, 303, 353, 355), (302, 305, 355, 352), (301, 302, 352, 351), (303, 304, 354, 353), (299, 295, 364, 366), (293, 294, 363, 368), (295, 296, 365, 364), (297, 293, 368, 369), (300, 297, 369, 367), (296, 298, 370, 365), (294, 299, 366, 363), (298, 300, 367, 370), (382, 380, 376, 378), (384, 379, 375, 371), (380, 381, 374, 376), (385, 384, 371, 373), (383, 385, 373, 377), (381, 386, 372, 374), (379, 382, 378, 375), (386, 383, 377, 372), (368, 363, 379, 384), (153, 142, 375, 378), (143, 153, 378, 376), (363, 366, 382, 379), (152, 139, 372, 377), (140, 152, 377, 373), (367, 369, 385, 383), (364, 365, 381, 380)])
me_cube_002.polygons.foreach_set('use_smooth', [True] * 349)
me_cube_002.polygons.foreach_set('material_index', [4, 4, 4, 4, 4, 4, 4, 4, 4, 4, 4, 4, 4, 4, 4, 4, 4, 4, 4, 4, 4, 4, 4, 4, 4, 4, 4, 4, 4, 4, 4, 4, 4, 4, 4, 4, 4, 4, 4, 4, 4, 4, 4, 4, 4, 4, 4, 4, 4, 4, 4, 4, 4, 4, 4, 4, 4, 4, 4, 4, 4, 4, 4, 4, 4, 4, 4, 4, 4, 4, 4, 4, 4, 4, 4, 4, 4, 4, 4, 4, 4, 4, 4, 4, 5, 5, 5, 5, 5, 5, 5, 5, 5, 5, 5, 5, 5, 5, 5, 5, 5, 5, 5, 5, 5, 5, 5, 5, 1, 2, 2, 2, 2, 3, 2, 2, 2, 2, 2, 3, 3, 2, 3, 2, 3, 1, 1, 2, 2, 3, 3, 3, 2, 1, 0, 1, 1, 1, 1, 1, 1, 1, 1, 1, 1, 0, 1, 1, 1, 1, 1, 1, 1, 0, 0, 0, 0, 0, 0, 0, 0, 0, 0, 0, 0, 0, 0, 0, 0, 0, 0, 0, 0, 0, 0, 0, 0, 0, 0, 0, 0, 0, 0, 0, 0, 1, 0, 1, 0, 0, 0, 0, 0, 0, 0, 0, 0, 0, 0, 0, 0, 0, 0, 0, 0, 0, 0, 0, 0, 0, 0, 0, 0, 0, 0, 0, 0, 0, 0, 0, 0, 0, 0, 0, 0, 0, 0, 0, 0, 3, 3, 3, 3, 3, 3, 3, 3, 3, 3, 3, 3, 3, 3, 1, 1, 1, 1, 1, 1, 1, 1, 1, 1, 1, 1, 2, 2, 2, 2, 2, 2, 2, 2, 1, 1, 1, 1, 1, 1, 1, 1, 1, 1, 1, 1, 1, 1, 1, 1, 1, 1, 1, 1, 1, 1, 1, 1, 1, 1, 1, 1, 0, 0, 1, 0, 0, 1, 1, 1, 0, 0, 1, 1, 1, 1, 1, 1, 1, 1, 1, 1, 1, 1, 1, 1, 1, 1, 1, 1, 1, 1, 1, 1, 1, 1, 2, 2, 2, 2, 2, 2, 2, 2, 2, 2, 2, 2, 2, 2, 2, 2, 2, 3, 3, 2, 3, 3, 2, 2])
_uv = me_cube_002.uv_layers.new(name='UVMap')
_uv.uv.foreach_set('vector', [0.0, 0.0, 0.0, 0.0, 0.0, 0.0, 0.0, 0.0, 0.0, 0.0, 0.0, 0.0, 0.0, 0.0, 0.0, 0.0, 0.0, 0.0, 0.0, 0.0, 0.0, 0.0, 0.0, 0.0, 0.0, 0.0, 0.0, 0.0, 0.0, 0.0, 0.0, 0.0, 0.0, 0.0, 0.0, 0.0, 0.0, 0.0, 0.0, 0.0, 0.0, 0.0, 0.0, 0.0, 0.0, 0.0, 0.0, 0.0, 0.0, 0.0, 0.0, 0.0, 0.0, 0.0, 0.0, 0.0, 0.0, 0.0, 0.0, 0.0, 0.0, 0.0, 0.0, 0.0, 0.0, 0.0, 0.0, 0.0, 0.0, 0.0, 0.0, 0.0, 0.0, 0.0, 0.0, 0.0, 0.0, 0.0, 0.0, 0.0, 0.0, 0.0, 0.0, 0.0, 0.0, 0.0, 0.0, 0.0, 0.0, 0.0, 0.0, 0.0, 0.0, 0.0, 0.0, 0.0, 0.0, 0.0, 0.0, 0.0, 0.0, 0.0, 0.0, 0.0, 0.0, 0.0, 0.0, 0.0, 0.0, 0.0, 0.0, 0.0, 0.0, 0.0, 0.0, 0.0, 0.0, 0.0, 0.0, 0.0, 0.0, 0.0, 0.0, 0.0, 0.0, 0.0, 0.0, 0.0, 0.0, 0.0, 0.0, 0.0, 0.0, 0.0, 0.0, 0.0, 0.0, 0.0, 0.0, 0.0, 0.0, 0.0, 0.0, 0.0, 0.0, 0.0, 0.0, 0.0, 0.0, 0.0, 0.0, 0.0, 0.0, 0.0, 0.0, 0.0, 0.0, 0.0, 0.0, 0.0, 0.0, 0.0, 0.0, 0.0, 0.0, 0.0, 0.0, 0.0, 0.0, 0.0, 0.0, 0.0, 0.0, 0.0, 0.0, 0.0, 0.0, 0.0, 0.0, 0.0, 0.0, 0.0, 0.0, 0.0, 0.0, 0.0, 0.0, 0.0, 0.0, 0.0, 0.0, 0.0, 0.0, 0.0, 0.0, 0.0, 0.0, 0.0, 0.0, 0.0, 0.0, 0.0, 0.0, 0.0, 0.0, 0.0, 0.0, 0.0, 0.0, 0.0, 0.0, 0.0, 0.0, 0.0, 0.0, 0.0, 0.0, 0.0, 0.0, 0.0, 0.0, 0.0, 0.0, 0.0, 0.0, 0.0, 0.0, 0.0, 0.0, 0.0, 0.0, 0.0, 0.0, 0.0, 0.0, 0.0, 0.0, 0.0, 0.0, 0.0, 0.0, 0.0, 0.0, 0.0, 0.0, 0.0, 0.0, 0.0, 0.0, 0.0, 0.0, 0.0, 0.0, 0.0, 0.0, 0.0, 0.0, 0.0, 0.0, 0.0, 0.0, 0.0, 0.0, 0.0, 0.0, 0.0, 0.0, 0.0, 0.0, 0.0, 0.0, 0.0, 0.0, 0.0, 0.0, 0.0, 0.0, 0.0, 0.0, 0.0, 0.0, 0.0, 0.0, 0.0, 0.0, 0.0, 0.0, 0.0, 0.0, 0.0, 0.0, 0.0, 0.0, 0.0, 0.0, 0.0, 0.0, 0.0, 0.0, 0.0, 0.0, 0.0, 0.0, 0.0, 0.0, 0.0, 0.0, 0.0, 0.0, 0.0, 0.0, 0.0, 0.0, 0.0, 0.0, 0.0, 0.0, 0.0, 0.0, 0.0, 0.0, 0.0, 0.0, 0.0, 0.0, 0.0, 0.0, 0.0, 0.0, 0.0, 0.0, 0.0, 0.0, 0.0, 0.0, 0.0, 0.0, 0.0, 0.0, 0.0, 0.0, 0.0, 0.0, 0.0, 0.0, 0.0, 0.0, 0.0, 0.0, 0.0, 0.0, 0.0, 0.0, 0.0, 0.0, 0.0, 0.0, 0.0, 0.0, 0.0, 0.0, 0.0, 0.0, 0.0, 0.0, 0.0, 0.0, 0.0, 0.0, 0.0, 0.0, 0.0, 0.0, 0.0, 0.0, 0.0, 0.0, 0.0, 0.0, 0.0, 0.0, 0.0, 0.0, 0.0, 0.0, 0.0, 0.0, 0.0, 0.0, 0.0, 0.0, 0.0, 0.0, 0.0, 0.0, 0.0, 0.0, 0.0, 0.0, 0.0, 0.0, 0.0, 0.0, 0.0, 0.0, 0.0, 0.0, 0.0, 0.0, 0.0, 0.0, 0.0, 0.0, 0.0, 0.0, 0.0, 0.0, 0.0, 0.0, 0.0, 0.0, 0.0, 0.0, 0.0, 0.0, 0.0, 0.0, 0.0, 0.0, 0.0, 0.0, 0.0, 0.0, 0.0, 0.0, 0.0, 0.0, 0.0, 0.0, 0.0, 0.0, 0.0, 0.0, 0.0, 0.0, 0.0, 0.0, 0.0, 0.0, 0.0, 0.0, 0.0, 0.0, 0.0, 0.0, 0.0, 0.0, 0.0, 0.0, 0.0, 0.0, 0.0, 0.0, 0.0, 0.0, 0.0, 0.0, 0.0, 0.0, 0.0, 0.0, 0.0, 0.0, 0.0, 0.0, 0.0, 0.0, 0.0, 0.0, 0.0, 0.0, 0.0, 0.0, 0.0, 0.0, 0.0, 0.0, 0.0, 0.0, 0.0, 0.0, 0.0, 0.0, 0.0, 0.0, 0.0, 0.0, 0.0, 0.0, 0.0, 0.0, 0.0, 0.0, 0.0, 0.0, 0.0, 0.0, 0.0, 0.0, 0.0, 0.0, 0.0, 0.0, 0.0, 0.0, 0.0, 0.0, 0.0, 0.0, 0.0, 0.0, 0.0, 0.0, 0.0, 0.0, 0.0, 0.0, 0.0, 0.0, 0.0, 0.0, 0.0, 0.0, 0.0, 0.0, 0.0, 0.0, 0.0, 0.0, 0.0, 0.0, 0.0, 0.0, 0.0, 0.0, 0.0, 0.0, 0.0, 0.0, 0.0, 0.0, 0.0, 0.0, 0.0, 0.0, 0.0, 0.0, 0.0, 0.0, 0.0, 0.0, 0.0, 0.0, 0.0, 0.0, 0.0, 0.0, 0.0, 0.0, 0.0, 0.0, 0.0, 0.0, 0.0, 0.0, 0.0, 0.0, 0.0, 0.0, 0.0, 0.0, 0.0, 0.0, 0.0, 0.0, 0.0, 0.0, 0.0, 0.0, 0.0, 0.0, 0.0, 0.0, 0.0, 0.0, 0.0, 0.0, 0.0, 0.0, 0.0, 0.0, 0.0, 0.0, 0.0, 0.0, 0.0, 0.0, 0.0, 0.0, 0.0, 0.0, 0.0, 0.0, 0.0, 0.0, 0.0, 0.0, 0.0, 0.0, 0.0, 0.0, 0.0, 0.0, 0.0, 0.0, 0.0, 0.0, 0.0, 0.0, 0.0, 0.0, 0.0, 0.0, 0.0, 0.0, 0.0, 0.0, 0.0, 0.0, 0.0, 0.0, 0.0, 0.0, 0.0, 0.0, 0.0, 0.0, 0.0, 0.0, 0.0, 0.0, 0.0, 0.0, 0.0, 0.0, 0.0, 0.0, 0.0, 0.0, 0.0, 0.0, 0.0, 0.0, 0.0, 0.0, 0.0, 0.0, 0.0, 0.0, 0.0, 0.0, 0.0, 0.0, 0.0, 0.0, 0.0, 0.0, 0.0, 0.0, 0.0, 0.0, 0.0, 0.0, 0.0, 0.0, 0.0, 0.0, 0.0, 0.0, 0.0, 0.0, 0.0, 0.0, 0.0, 0.0, 0.0, 0.0, 0.0, 0.0, 0.0, 0.0, 0.0, 0.0, 0.0, 0.0, 0.0, 0.0, 0.0, 0.0, 0.0, 0.0, 0.0, 0.0, 0.0, 0.0, 0.0, 0.0, 0.0, 0.0, 0.0, 0.0, 0.0, 0.0, 0.0, 0.0, 0.0, 0.0, 0.0, 0.0, 0.0, 0.0, 0.0, 0.0, 0.0, 0.0, 0.0, 0.0, 0.0, 0.0, 0.0, 0.0, 0.0, 0.0, 0.0, 0.0, 0.0, 0.0, 0.0, 0.0, 0.0, 0.0, 0.0, 0.0, 0.0, 0.0, 0.0, 0.0, 0.0, 0.0, 0.0, 0.0, 0.0, 0.0, 0.0, 0.0, 0.0, 0.0, 0.0, 0.0, 0.0, 0.0, 0.0, 0.0, 0.0, 0.0, 0.0, 0.0, 0.0, 0.0, 0.0, 0.0, 0.0, 0.0, 0.0, 0.0, 0.0, 0.0, 0.0, 0.0, 0.0, 0.0, 0.0, 0.0, 0.0, 0.0, 0.0, 0.0, 0.0, 0.0, 0.0, 0.0, 0.0, 0.0, 0.0, 0.0, 0.0, 0.0, 0.0, 0.0, 0.0, 0.0, 0.0, 0.0, 0.0, 0.0, 0.0, 0.0, 0.0, 0.0, 0.0, 0.0, 0.0, 0.0, 0.0, 0.0, 0.0, 0.0, 0.0, 0.0, 0.0, 0.0, 0.0, 0.0, 0.0, 0.0, 0.0, 0.0, 0.0, 0.0, 0.0, 0.0, 0.0, 0.0, 0.0, 0.0, 0.0, 0.0, 0.0, 0.0, 0.0, 0.0, 0.0, 0.0, 0.0, 0.0, 0.0, 0.0, 0.0, 0.0, 0.0, 0.0, 0.0, 0.0, 0.0, 0.6992, 0.2363, 0.7305, 0.2363, 0.7305, 0.2734, 0.6992, 0.2734, 0.7734, 0.3633, 0.7773, 0.3242, 0.8398, 0.3242, 0.8398, 0.3633, 0.7793, 0.2441, 0.7793, 0.1641, 0.8398, 0.1641, 0.8398, 0.2441, 0.8203, 0.4883, 0.8184, 0.418, 0.8398, 0.418, 0.8398, 0.4883, 0.9512, 0.1641, 0.9512, 0.125, 0.9512, 0.125, 0.9512, 0.1641, 0.6953, 0.668, 0.6953, 0.6191, 0.6953, 0.6191, 0.6953, 0.668, 0.7617, 0.4004, 0.7734, 0.3633, 0.8398, 0.3633, 0.8086, 0.4121, 0.7754, 0.125, 0.7695, 0.08398, 0.8105, 0.07617, 0.8398, 0.125, 0.7793, 0.1641, 0.7754, 0.125, 0.8398, 0.125, 0.8398, 0.1641, 0.8086, 0.4121, 0.8398, 0.3633, 0.8398, 0.418, 0.8184, 0.418, 0.8398, 0.125, 0.8105, 0.07617, 0.8203, 0.06445, 0.8398, 0.06445, 0.6953, 0.834, 0.6953, 0.75, 0.6309, 0.75, 0.6309, 0.834, 0.5645, 0.9863, 0.5645, 0.9492, 0.6309, 0.9492, 0.6309, 0.9863, 0.9512, 0.3633, 0.9512, 0.3242, 0.9512, 0.3242, 0.9512, 0.3633, 0.7461, 0.9492, 0.7461, 0.9023, 0.7461, 0.9023, 0.7461, 0.9492, 0.9512, 0.3242, 0.9512, 0.2441, 0.9512, 0.2441, 0.9512, 0.3242, 0.6953, 0.6191, 0.6953, 0.584, 0.6953, 0.584, 0.6953, 0.6191, 0.6738, 0.3809, 0.6738, 0.2734, 0.6992, 0.2734, 0.6992, 0.3809, 0.6816, 0.2363, 0.6992, 0.2363, 0.6992, 0.2734, 0.6738, 0.2734, 0.7773, 0.3242, 0.7793, 0.2441, 0.8398, 0.2441, 0.8398, 0.3242, 0.8203, 0.06445, 0.8242, 0.001953, 0.8398, 0.001953, 0.8398, 0.06445, 0.7461, 0.9863, 0.7461, 0.9492, 0.7461, 0.9492, 0.7461, 0.9863, 0.6953, 0.75, 0.6953, 0.834, 0.6309, 0.834, 0.6309, 0.75, 0.6953, 0.75, 0.6953, 0.668, 0.6309, 0.668, 0.6309, 0.75, 0.9512, 0.4883, 0.9512, 0.418, 0.9512, 0.418, 0.9512, 0.4883, 0.6992, 0.3809, 0.6992, 0.2734, 0.7227, 0.3125, 0.7227, 0.3809, 0.9004, 0.7539, 0.9004, 0.7012, 0.959, 0.7012, 0.959, 0.7539, 0.6992, 0.1445, 0.7305, 0.1445, 0.7305, 0.209, 0.6992, 0.209, 0.3926, 0.1445, 0.4531, 0.1445, 0.4531, 0.209, 0.3926, 0.209, 0.5488, 0.1445, 0.6406, 0.1445, 0.6406, 0.209, 0.5488, 0.209, 0.6406, 0.1445, 0.6992, 0.1445, 0.6992, 0.209, 0.6406, 0.209, 0.4531, 0.1445, 0.5488, 0.1445, 0.5488, 0.209, 0.4531, 0.209, 0.6406, 0.209, 0.6992, 0.209, 0.6992, 0.2363, 0.6816, 0.2363, 0.6992, 0.209, 0.7305, 0.209, 0.7305, 0.2363, 0.6992, 0.2363, 0.6738, 0.2734, 0.6738, 0.3809, 0.6406, 0.3809, 0.6406, 0.2734, 0.418, 0.3809, 0.418, 0.2734, 0.4531, 0.2734, 0.4531, 0.3809, 0.6406, 0.209, 0.6816, 0.2363, 0.6738, 0.2734, 0.6406, 0.2734, 0.9004, 0.9844, 0.9004, 0.9395, 0.959, 0.9395, 0.959, 0.9844, 0.418, 0.2734, 0.4102, 0.2363, 0.4531, 0.209, 0.4531, 0.2734, 0.6992, 0.0293, 0.6406, 0.0293, 0.6406, 0.01172, 0.6992, 0.01172, 0.5488, 0.0293, 0.4531, 0.0293, 0.4531, 0.01172, 0.5488, 0.01172, 0.7305, 0.0293, 0.6992, 0.0293, 0.6992, 0.01172, 0.7305, 0.01172, 0.3926, 0.0293, 0.3613, 0.0293, 0.3613, 0.01172, 0.3926, 0.01172, 0.4531, 0.0293, 0.3926, 0.0293, 0.3926, 0.01172, 0.4531, 0.01172, 0.6406, 0.0293, 0.5488, 0.0293, 0.5488, 0.01172, 0.6406, 0.01172, 0.959, 0.7539, 0.959, 0.7012, 0.9863, 0.7012, 0.9863, 0.7539, 0.959, 0.9844, 0.959, 0.9395, 0.9863, 0.9395, 0.9863, 0.9844, 0.9004, 0.9395, 0.9004, 0.8477, 0.959, 0.8477, 0.959, 0.9395, 0.9004, 0.8477, 0.9004, 0.7539, 0.959, 0.7539, 0.959, 0.8477, 0.9004, 0.7012, 0.9004, 0.6074, 0.959, 0.6074, 0.959, 0.7012, 0.9004, 0.6074, 0.9004, 0.5098, 0.959, 0.5098, 0.959, 0.6074, 0.582, 0.502, 0.582, 0.5273, 0.5469, 0.5273, 0.5469, 0.502, 0.582, 0.3438, 0.582, 0.3828, 0.5469, 0.3828, 0.5469, 0.3438, 0.959, 0.9395, 0.959, 0.8477, 0.9863, 0.8477, 0.9863, 0.9395, 0.959, 0.8477, 0.959, 0.7539, 0.9863, 0.7539, 0.9863, 0.8477, 0.959, 0.7012, 0.959, 0.6074, 0.9863, 0.6074, 0.9863, 0.7012, 0.959, 0.6074, 0.959, 0.5098, 0.9863, 0.5098, 0.9863, 0.6074, 0.5078, 0.502, 0.5078, 0.4453, 0.5469, 0.4453, 0.5469, 0.502, 0.5078, 0.4453, 0.5078, 0.3828, 0.5469, 0.3828, 0.5469, 0.4453, 0.582, 0.3828, 0.582, 0.4453, 0.5469, 0.4453, 0.5469, 0.3828, 0.582, 0.4453, 0.582, 0.502, 0.5469, 0.502, 0.5469, 0.4453, 0.582, 0.2246, 0.582, 0.2793, 0.5469, 0.2793, 0.5469, 0.2246, 0.582, 0.2793, 0.582, 0.3438, 0.5469, 0.3438, 0.5469, 0.2793, 0.7578, 0.6211, 0.7578, 0.6367, 0.7383, 0.6367, 0.7383, 0.6211, 0.6191, 0.3438, 0.6191, 0.3828, 0.582, 0.3828, 0.582, 0.3438, 0.6191, 0.3828, 0.6191, 0.4453, 0.582, 0.4453, 0.582, 0.3828, 0.6191, 0.4453, 0.6191, 0.502, 0.582, 0.502, 0.582, 0.4453, 0.6191, 0.2246, 0.6191, 0.2793, 0.582, 0.2793, 0.582, 0.2246, 0.6191, 0.2793, 0.6191, 0.3438, 0.582, 0.3438, 0.582, 0.2793, 0.7383, 0.6211, 0.7383, 0.6367, 0.7207, 0.6367, 0.7207, 0.6211, 0.7578, 0.5703, 0.7578, 0.6211, 0.7383, 0.6211, 0.7383, 0.5703, 0.7578, 0.5137, 0.7578, 0.5488, 0.7383, 0.5488, 0.7383, 0.5137, 0.7578, 0.5488, 0.7578, 0.5703, 0.7383, 0.5703, 0.7383, 0.5488, 0.7207, 0.5488, 0.7207, 0.5703, 0.6797, 0.5703, 0.6797, 0.5488, 0.7383, 0.5703, 0.7383, 0.6211, 0.7207, 0.6211, 0.7207, 0.5703, 0.7383, 0.5137, 0.7383, 0.5488, 0.7207, 0.5488, 0.7207, 0.5137, 0.7383, 0.5488, 0.7383, 0.5703, 0.7207, 0.5703, 0.7207, 0.5488, 0.3926, 0.3809, 0.7227, 0.3809, 0.6562, 0.418, 0.0, 0.0, 0.709, 0.418, 0.7676, 0.418, 0.7676, 0.4668, 0.709, 0.4668, 0.6992, 0.2734, 0.7305, 0.2734, 0.7305, 0.3125, 0.7227, 0.3125, 0.6348, 0.4668, 0.6562, 0.4668, 0.6562, 0.4902, 0.6348, 0.4902, 0.709, 0.4668, 0.7676, 0.4668, 0.7676, 0.4902, 0.709, 0.4902, 0.7676, 0.418, 0.7988, 0.418, 0.7988, 0.4668, 0.7676, 0.4668, 0.6562, 0.418, 0.709, 0.418, 0.709, 0.4668, 0.6562, 0.4668, 0.709, 0.4902, 0.7676, 0.4902, 0.7676, 0.5, 0.709, 0.5, 0.6562, 0.4902, 0.709, 0.4902, 0.709, 0.5, 0.6562, 0.5, 0.7676, 0.4668, 0.7988, 0.4668, 0.7988, 0.4902, 0.7676, 0.4902, 0.6562, 0.4668, 0.709, 0.4668, 0.709, 0.4902, 0.6562, 0.4902, 0.1035, 0.7168, 0.1387, 0.7168, 0.1387, 0.7539, 0.1035, 0.7754, 0.1035, 0.5371, 0.1387, 0.5684, 0.1387, 0.5996, 0.1035, 0.5996, 0.1035, 0.5996, 0.1387, 0.5996, 0.1387, 0.7168, 0.1035, 0.7168, 0.01562, 0.7168, 0.1035, 0.7168, 0.1035, 0.7754, 0.01562, 0.7871, 0.01562, 0.5176, 0.1035, 0.5371, 0.1035, 0.5996, 0.01562, 0.5996, 0.01562, 0.5996, 0.1035, 0.5996, 0.1035, 0.7168, 0.01562, 0.7168, 0.4375, 0.7168, 0.4375, 0.7754, 0.4023, 0.7539, 0.4023, 0.7168, 0.4375, 0.5371, 0.4375, 0.5996, 0.4023, 0.5996, 0.4023, 0.5703, 0.4375, 0.5996, 0.4375, 0.7168, 0.4023, 0.7168, 0.4023, 0.5996, 0.5234, 0.7168, 0.5234, 0.7891, 0.4375, 0.7754, 0.4375, 0.7168, 0.5234, 0.5215, 0.5234, 0.5996, 0.4375, 0.5996, 0.4375, 0.5371, 0.5234, 0.5996, 0.5234, 0.7168, 0.4375, 0.7168, 0.4375, 0.5996, 0.3184, 0.7539, 0.4023, 0.7539, 0.4023, 0.7949, 0.3184, 0.7949, 0.3184, 0.4297, 0.4023, 0.4297, 0.4023, 0.5215, 0.3184, 0.5215, 0.3184, 0.5996, 0.4023, 0.5996, 0.4023, 0.7168, 0.3184, 0.7168, 0.3184, 0.5684, 0.4023, 0.5703, 0.4023, 0.5996, 0.3184, 0.5996, 0.3184, 0.7949, 0.4023, 0.7949, 0.4023, 0.8867, 0.3184, 0.8867, 0.3184, 0.7168, 0.4023, 0.7168, 0.4023, 0.7539, 0.3184, 0.7539, 0.3184, 0.5215, 0.4023, 0.5215, 0.4023, 0.5703, 0.3184, 0.5684, 0.1387, 0.7539, 0.2207, 0.7539, 0.2207, 0.7949, 0.1387, 0.7949, 0.2207, 0.7539, 0.3184, 0.7539, 0.3184, 0.7949, 0.2207, 0.7949, 0.1387, 0.4297, 0.2207, 0.4297, 0.2207, 0.5215, 0.1387, 0.5215, 0.2207, 0.4297, 0.3184, 0.4297, 0.3184, 0.5215, 0.2207, 0.5215, 0.1387, 0.5996, 0.2207, 0.5996, 0.2207, 0.7168, 0.1387, 0.7168, 0.2207, 0.5996, 0.3184, 0.5996, 0.3184, 0.7168, 0.2207, 0.7168, 0.1387, 0.5684, 0.2207, 0.5684, 0.2207, 0.5996, 0.1387, 0.5996, 0.2207, 0.5684, 0.3184, 0.5684, 0.3184, 0.5996, 0.2207, 0.5996, 0.1387, 0.7949, 0.2207, 0.7949, 0.2207, 0.8867, 0.1387, 0.8867, 0.2207, 0.7949, 0.3184, 0.7949, 0.3184, 0.8867, 0.2207, 0.8867, 0.1387, 0.7168, 0.2207, 0.7168, 0.2207, 0.7539, 0.1387, 0.7539, 0.2207, 0.7168, 0.3184, 0.7168, 0.3184, 0.7539, 0.2207, 0.7539, 0.1387, 0.5215, 0.2207, 0.5215, 0.2207, 0.5684, 0.1387, 0.5684, 0.2207, 0.5215, 0.3184, 0.5215, 0.3184, 0.5684, 0.2207, 0.5684, 0.4805, 0.9492, 0.3965, 0.9492, 0.3965, 0.9023, 0.4805, 0.9023, 0.4805, 0.9492, 0.5645, 0.9492, 0.5645, 0.9863, 0.4805, 0.9863, 0.5645, 0.9492, 0.4805, 0.9492, 0.4805, 0.9023, 0.5645, 0.9023, 0.3965, 0.9492, 0.4805, 0.9492, 0.4805, 0.9863, 0.3965, 0.9863, 0.6953, 0.584, 0.6953, 0.6191, 0.6309, 0.6191, 0.6309, 0.584, 0.6953, 0.834, 0.6309, 0.834, 0.6309, 0.9004, 0.6777, 0.9004, 0.6953, 0.668, 0.6953, 0.75, 0.6309, 0.75, 0.6309, 0.668, 0.6953, 0.6191, 0.6953, 0.668, 0.6309, 0.668, 0.6309, 0.6191, 0.6777, 0.9492, 0.6777, 0.9863, 0.6309, 0.9863, 0.6309, 0.9492, 0.6777, 0.9023, 0.6777, 0.9492, 0.6309, 0.9492, 0.6309, 0.9023, 0.5645, 0.9492, 0.5645, 0.9023, 0.6309, 0.9023, 0.6309, 0.9492, 0.7461, 0.9492, 0.7461, 0.9863, 0.6777, 0.9863, 0.6777, 0.9492, 0.6309, 0.834, 0.6953, 0.834, 0.6777, 0.9023, 0.6309, 0.9023, 0.7461, 0.9023, 0.7461, 0.9492, 0.6777, 0.9492, 0.6777, 0.9023, 0.6992, 0.0293, 0.7305, 0.0293, 0.7305, 0.08203, 0.6992, 0.08203, 0.6992, 0.08203, 0.7305, 0.08203, 0.7305, 0.1445, 0.6992, 0.1445, 0.3613, 0.0293, 0.3926, 0.0293, 0.3926, 0.08203, 0.3613, 0.08203, 0.3613, 0.08203, 0.3926, 0.08203, 0.3926, 0.1445, 0.3613, 0.1445, 0.3926, 0.0293, 0.4531, 0.0293, 0.4531, 0.08203, 0.3926, 0.08203, 0.3926, 0.08203, 0.4531, 0.08203, 0.4531, 0.1445, 0.3926, 0.1445, 0.5488, 0.0293, 0.6406, 0.0293, 0.6406, 0.08203, 0.5488, 0.08203, 0.5488, 0.08203, 0.6406, 0.08203, 0.6406, 0.1445, 0.5488, 0.1445, 0.6406, 0.0293, 0.6992, 0.0293, 0.6992, 0.08203, 0.6406, 0.08203, 0.6406, 0.08203, 0.6992, 0.08203, 0.6992, 0.1445, 0.6406, 0.1445, 0.4531, 0.0293, 0.5488, 0.0293, 0.5488, 0.08203, 0.4531, 0.08203, 0.4531, 0.08203, 0.5488, 0.08203, 0.5488, 0.1445, 0.4531, 0.1445, 0.8398, 0.4883, 0.8398, 0.418, 0.916, 0.418, 0.916, 0.4883, 0.8398, 0.125, 0.8398, 0.06445, 0.916, 0.06445, 0.916, 0.125, 0.8398, 0.418, 0.8398, 0.3633, 0.916, 0.3633, 0.916, 0.418, 0.8398, 0.1641, 0.8398, 0.125, 0.916, 0.125, 0.916, 0.1641, 0.8398, 0.2441, 0.8398, 0.1641, 0.916, 0.1641, 0.916, 0.2441, 0.8398, 0.3633, 0.8398, 0.3242, 0.916, 0.3242, 0.916, 0.3633, 0.8398, 0.06445, 0.8398, 0.001953, 0.916, 0.001953, 0.916, 0.06445, 0.8398, 0.3242, 0.8398, 0.2441, 0.916, 0.2441, 0.916, 0.3242, 0.8535, 0.7539, 0.8535, 0.7012, 0.877, 0.7012, 0.877, 0.7539, 0.8535, 0.9844, 0.8535, 0.9395, 0.877, 0.9395, 0.877, 0.9844, 0.8535, 0.9395, 0.8535, 0.8477, 0.877, 0.8477, 0.877, 0.9395, 0.8535, 0.8477, 0.8535, 0.7539, 0.877, 0.7539, 0.877, 0.8477, 0.8535, 0.7012, 0.8535, 0.6074, 0.877, 0.6074, 0.877, 0.7012, 0.8535, 0.6074, 0.8535, 0.5098, 0.877, 0.5098, 0.877, 0.6074, 0.7754, 0.7539, 0.7754, 0.7012, 0.8027, 0.7012, 0.8027, 0.7539, 0.7754, 0.9844, 0.7754, 0.9395, 0.8027, 0.9395, 0.8027, 0.9844, 0.7754, 0.9395, 0.7754, 0.8477, 0.8027, 0.8477, 0.8027, 0.9395, 0.7754, 0.8477, 0.7754, 0.7539, 0.8027, 0.7539, 0.8027, 0.8477, 0.7754, 0.7012, 0.7754, 0.6074, 0.8027, 0.6074, 0.8027, 0.7012, 0.7754, 0.6074, 0.7754, 0.5098, 0.8027, 0.5098, 0.8027, 0.6074, 0.8027, 0.7539, 0.8027, 0.7012, 0.8535, 0.7012, 0.8535, 0.7539, 0.8027, 0.9844, 0.8027, 0.9395, 0.8535, 0.9395, 0.8535, 0.9844, 0.8027, 0.9395, 0.8027, 0.8477, 0.8535, 0.8477, 0.8535, 0.9395, 0.8027, 0.8477, 0.8027, 0.7539, 0.8535, 0.7539, 0.8535, 0.8477, 0.8027, 0.7012, 0.8027, 0.6074, 0.8535, 0.6074, 0.8535, 0.7012, 0.8027, 0.6074, 0.8027, 0.5098, 0.8535, 0.5098, 0.8535, 0.6074, 0.9004, 0.7012, 0.9004, 0.7539, 0.9004, 0.7539, 0.9004, 0.7012, 0.9004, 0.9395, 0.9004, 0.9844, 0.9004, 0.9844, 0.9004, 0.9395, 0.9004, 0.8477, 0.9004, 0.9395, 0.9004, 0.9395, 0.9004, 0.8477, 0.9004, 0.7539, 0.9004, 0.8477, 0.9004, 0.8477, 0.9004, 0.7539, 0.9004, 0.6074, 0.9004, 0.7012, 0.9004, 0.7012, 0.9004, 0.6074, 0.9004, 0.5098, 0.9004, 0.6074, 0.9004, 0.6074, 0.9004, 0.5098, 0.3926, 0.2363, 0.4102, 0.2363, 0.418, 0.2734, 0.3926, 0.2734, 0.418, 0.2734, 0.418, 0.3809, 0.3926, 0.3809, 0.3926, 0.2734, 0.3613, 0.1445, 0.3926, 0.1445, 0.3926, 0.209, 0.3613, 0.209, 0.3926, 0.209, 0.4531, 0.209, 0.4102, 0.2363, 0.3926, 0.2363, 0.6348, 0.418, 0.6562, 0.418, 0.6562, 0.4668, 0.6348, 0.4668, 0.03931, 0.02738, -0.0106, -0.006983, 0.3886, 0.2558, 0.1125, 0.07406, 0.3613, 0.209, 0.3926, 0.209, 0.3926, 0.2363, 0.3613, 0.2363, 0.3155, 0.1976, 0.3139, 0.2185, 0.03931, 0.02738, 0.07706, 0.04876, 0.03931, 0.02738, 0.1125, 0.07406, 0.0, 0.0, 0.0, 0.0, 0.3139, 0.2185, 0.3155, 0.1976, 0.3926, 0.2363, 0.3926, 0.2734, 0.3155, 0.1976, 0.07706, 0.04876, 0.0, 0.0, 0.3926, 0.2363, 0.3886, 0.2558, -0.0106, -0.006983, 0.0, 0.0, 0.6348, 0.418, 0.1125, 0.07406, 0.3886, 0.2558, 0.6348, 0.418, 0.0, 0.0, 0.07706, 0.04876, 0.03931, 0.02738, 0.0, 0.0, 0.0, 0.0, 0.6348, 0.418, 0.3886, 0.2558, 0.3886, 0.2558, 0.6348, 0.418, -0.0106, -0.006983, -0.0106, -0.006983, 0.3886, 0.2558, 0.3886, 0.2558, 0.3155, 0.1976, 0.3155, 0.1976, 0.3139, 0.2185, 0.3139, 0.2185, 0.7227, 0.3125, 0.7227, 0.3809, 0.7227, 0.3809, 0.7227, 0.3125, 0.7305, 0.3125, 0.7227, 0.3125, 0.7227, 0.3125, 0.7305, 0.3125, 0.7227, 0.3809, 0.6562, 0.418, 0.6562, 0.418, 0.7227, 0.3809, 0.3886, 0.2558, 0.3886, 0.2558, 0.6348, 0.418, 0.6348, 0.418, -0.0106, -0.006983, -0.0106, -0.006983, 0.3886, 0.2558, 0.3886, 0.2558, 0.3155, 0.1976, 0.3155, 0.1976, 0.3139, 0.2185, 0.3139, 0.2185, 0.7227, 0.3809, 0.7227, 0.3809, 0.7227, 0.3125, 0.7227, 0.3125, 0.7227, 0.3125, 0.7227, 0.3125, 0.7305, 0.3125, 0.7305, 0.3125, 0.6562, 0.418, 0.6562, 0.418, 0.7227, 0.3809, 0.7227, 0.3809, 0.877, 0.7539, 0.877, 0.7012, 0.9004, 0.7012, 0.9004, 0.7539, 0.877, 0.9844, 0.877, 0.9395, 0.9004, 0.9395, 0.9004, 0.9844, 0.877, 0.9395, 0.877, 0.8477, 0.9004, 0.8477, 0.9004, 0.9395, 0.877, 0.8477, 0.877, 0.7539, 0.9004, 0.7539, 0.9004, 0.8477, 0.877, 0.7012, 0.877, 0.6074, 0.9004, 0.6074, 0.9004, 0.7012, 0.877, 0.6074, 0.877, 0.5098, 0.9004, 0.5098, 0.9004, 0.6074, 0.877, 0.6074, 0.877, 0.5098, 0.877, 0.5098, 0.877, 0.6074, 0.877, 0.7012, 0.877, 0.6074, 0.877, 0.6074, 0.877, 0.7012, 0.877, 0.8477, 0.877, 0.7539, 0.877, 0.7539, 0.877, 0.8477, 0.877, 0.9395, 0.877, 0.8477, 0.877, 0.8477, 0.877, 0.9395, 0.877, 0.9844, 0.877, 0.9395, 0.877, 0.9395, 0.877, 0.9844, 0.877, 0.7539, 0.877, 0.7012, 0.877, 0.7012, 0.877, 0.7539, 0.916, 0.4883, 0.916, 0.418, 0.9512, 0.418, 0.9512, 0.4883, 0.916, 0.125, 0.916, 0.06445, 0.9512, 0.06445, 0.9512, 0.125, 0.916, 0.418, 0.916, 0.3633, 0.9512, 0.3633, 0.9512, 0.418, 0.916, 0.1641, 0.916, 0.125, 0.9512, 0.125, 0.9512, 0.1641, 0.916, 0.2441, 0.916, 0.1641, 0.9512, 0.1641, 0.9512, 0.2441, 0.916, 0.3633, 0.916, 0.3242, 0.9512, 0.3242, 0.9512, 0.3633, 0.916, 0.06445, 0.916, 0.001953, 0.9512, 0.001953, 0.9512, 0.06445, 0.916, 0.3242, 0.916, 0.2441, 0.9512, 0.2441, 0.9512, 0.3242, 0.9512, 0.4883, 0.9512, 0.418, 0.9863, 0.418, 0.9863, 0.4883, 0.9512, 0.125, 0.9512, 0.06445, 0.9863, 0.06445, 0.9863, 0.125, 0.9512, 0.418, 0.9512, 0.3633, 0.9863, 0.3633, 0.9863, 0.418, 0.9512, 0.1641, 0.9512, 0.125, 0.9863, 0.125, 0.9863, 0.1641, 0.9512, 0.2441, 0.9512, 0.1641, 0.9863, 0.1641, 0.9863, 0.2441, 0.9512, 0.3633, 0.9512, 0.3242, 0.9863, 0.3242, 0.9863, 0.3633, 0.9512, 0.06445, 0.9512, 0.001953, 0.9863, 0.001953, 0.9863, 0.06445, 0.9512, 0.3242, 0.9512, 0.2441, 0.9863, 0.2441, 0.9863, 0.3242, 0.9512, 0.125, 0.9512, 0.06445, 0.9512, 0.06445, 0.9512, 0.125, 0.6953, 0.75, 0.6953, 0.834, 0.6953, 0.834, 0.6953, 0.75, 0.6953, 0.668, 0.6953, 0.75, 0.6953, 0.75, 0.6953, 0.668, 0.9512, 0.06445, 0.9512, 0.001953, 0.9512, 0.001953, 0.9512, 0.06445, 0.6953, 0.75, 0.6953, 0.668, 0.6953, 0.668, 0.6953, 0.75, 0.6953, 0.834, 0.6953, 0.75, 0.6953, 0.75, 0.6953, 0.834, 0.9512, 0.2441, 0.9512, 0.1641, 0.9512, 0.1641, 0.9512, 0.2441, 0.9512, 0.418, 0.9512, 0.3633, 0.9512, 0.3633, 0.9512, 0.418])
me_cube_002.materials.append(mat_charbasecauc)
me_cube_002.materials.append(mat_charbasetorso)
me_cube_002.materials.append(mat_charbasetrousers)
me_cube_002.materials.append(mat_charbasefeet)
me_cube_002.materials.append(mat_jamhair)
me_cube_002.materials.append(mat_material)
me_cube_002.use_remesh_preserve_volume = False
me_cube_002.use_remesh_preserve_attributes = False
me_cube_002.use_mirror_vertex_groups = False
me_cube_002.update()
me_cube = bpy.data.meshes.new('Cube')
me_cube.from_pydata([(0.32, 0.16, 0.0), (0.32, -0.16, 0.0), (-0.32, -0.16, 0.0), (-0.32, 0.16, 0.0), (0.32, 0.16, 1.76), (0.32, -0.16, 1.76), (-0.32, -0.16, 1.76), (-0.32, 0.16, 1.76)], [], [(0, 1, 2, 3), (4, 7, 6, 5), (0, 4, 5, 1), (1, 5, 6, 2), (2, 6, 7, 3), (4, 0, 3, 7)])
me_cube.materials.append(mat_carbodypaint)
me_cube.use_remesh_preserve_volume = False
me_cube.use_remesh_preserve_attributes = False
me_cube.use_mirror_vertex_groups = False
me_cube.update()
me_cube_007 = bpy.data.meshes.new('Cube.007')
me_cube_007.from_pydata([(1.124, -1.185, 6.984), (0.0, -1.185, 7.25), (1.137, -1.222, 6.579), (0.8067, -1.222, 7.168), (0.8067, -1.333, 6.687), (1.124, 1.185, 5.263), (1.124, 1.185, 6.984), (0.0, 1.185, 4.859), (0.0, 1.185, 7.25), (1.137, 1.222, 5.672), (1.137, 1.222, 6.579), (0.0, 1.333, 5.414), (0.0, 1.333, 6.695), (0.8067, 1.222, 4.991), (0.8067, 1.222, 7.168), (0.8067, 1.333, 5.472), (0.8067, 1.333, 6.687), (1.137, 0.4444, 6.99), (1.137, -0.4444, 6.99), (0.8067, -0.4444, 7.216), (0.8067, 0.4444, 7.216), (1.173, 0.4444, 5.714), (1.173, -0.4444, 6.551), (1.173, 0.4444, 6.551), (1.137, 0.4444, 5.261), (0.0, -0.4444, 7.314), (0.0, 0.4444, 7.314)], [], [(4, 2, 0, 3), (16, 14, 6, 10), (13, 15, 9, 5), (15, 16, 10, 9), (12, 8, 14, 16), (7, 11, 15, 13), (11, 12, 16, 15), (17, 6, 14, 20), (21, 9, 10, 23), (24, 5, 9, 21), (20, 14, 8, 26), (23, 10, 6, 17), (0, 18, 19, 3), (18, 17, 20, 19), (3, 19, 25, 1), (19, 20, 26, 25), (2, 22, 18, 0), (22, 23, 17, 18)])
me_cube_007.polygons.foreach_set('use_smooth', [True] * 18)
_uv = me_cube_007.uv_layers.new(name='UVMap')
_uv.uv.foreach_set('vector', [0.1035, 0.7168, 0.1387, 0.7168, 0.1387, 0.7539, 0.1035, 0.7754, 0.4375, 0.7168, 0.4375, 0.7754, 0.4023, 0.7539, 0.4023, 0.7168, 0.4375, 0.5371, 0.4375, 0.5996, 0.4023, 0.5996, 0.4023, 0.5703, 0.4375, 0.5996, 0.4375, 0.7168, 0.4023, 0.7168, 0.4023, 0.5996, 0.5234, 0.7168, 0.5234, 0.7891, 0.4375, 0.7754, 0.4375, 0.7168, 0.5234, 0.5215, 0.5234, 0.5996, 0.4375, 0.5996, 0.4375, 0.5371, 0.5234, 0.5996, 0.5234, 0.7168, 0.4375, 0.7168, 0.4375, 0.5996, 0.3184, 0.7539, 0.4023, 0.7539, 0.4023, 0.7949, 0.3184, 0.7949, 0.3184, 0.5996, 0.4023, 0.5996, 0.4023, 0.7168, 0.3184, 0.7168, 0.3184, 0.5684, 0.4023, 0.5703, 0.4023, 0.5996, 0.3184, 0.5996, 0.3184, 0.7949, 0.4023, 0.7949, 0.4023, 0.8867, 0.3184, 0.8867, 0.3184, 0.7168, 0.4023, 0.7168, 0.4023, 0.7539, 0.3184, 0.7539, 0.1387, 0.7539, 0.2207, 0.7539, 0.2207, 0.7949, 0.1387, 0.7949, 0.2207, 0.7539, 0.3184, 0.7539, 0.3184, 0.7949, 0.2207, 0.7949, 0.1387, 0.7949, 0.2207, 0.7949, 0.2207, 0.8867, 0.1387, 0.8867, 0.2207, 0.7949, 0.3184, 0.7949, 0.3184, 0.8867, 0.2207, 0.8867, 0.1387, 0.7168, 0.2207, 0.7168, 0.2207, 0.7539, 0.1387, 0.7539, 0.2207, 0.7168, 0.3184, 0.7168, 0.3184, 0.7539, 0.2207, 0.7539])
me_cube_007.materials.append(mat_jamhair)
me_cube_007.use_remesh_preserve_volume = False
me_cube_007.use_remesh_preserve_attributes = False
me_cube_007.use_mirror_vertex_groups = False
me_cube_007.update()
arm_armature = bpy.data.armatures.new('Armature')  # bones are not reproduced

# ---- objects
ob_point = bpy.data.objects.new('Point', light_point)
ob_james01 = bpy.data.objects.new('james01', me_plane)
ob_area = bpy.data.objects.new('Area', light_area)
ob_metarig = bpy.data.objects.new('metarig', arm_armature)
ob_cube_003 = bpy.data.objects.new('Cube.003', me_cube_005)
ob_characterbase_001 = bpy.data.objects.new('characterBase.001', me_cube_006)
ob_characterbase = bpy.data.objects.new('characterBase', me_cube_002)
ob_humanoutline = bpy.data.objects.new('humanOutline', me_cube)
ob_lamp = bpy.data.objects.new('Lamp', light_lamp)
ob_camera = bpy.data.objects.new('Camera', cam_camera)
ob_characterbase_002 = bpy.data.objects.new('characterBase.002', me_cube_007)

# ---- transforms, parenting, visibility, modifiers, constraints
ob_point.location = (0.09349, 1.206, 1.362)
ob_point.lineart.crease_threshold = 0.0
ob_james01.location = (-0.768, 0.0, 1.344)
ob_james01.rotation_euler = (1.571, -0.0, 0.0)
ob_james01.lineart.crease_threshold = 0.0
ob_area.location = (-0.803, -3.838, 2.478)
ob_area.rotation_euler = (-0.9757, 0.5405, -2.759)
ob_area.lineart.crease_threshold = 0.0
ob_metarig.location = (0.0, 0.0, 0.0)
ob_metarig.show_in_front = True
ob_metarig.lineart.crease_threshold = 0.0
ob_cube_003.parent = ob_metarig
ob_cube_003.location = (1.49e-08, -1.49e-08, 0.0)
ob_cube_003.scale = (0.02, 0.02, 0.02)
ob_cube_003.lineart.crease_threshold = 0.0
_vg = ob_cube_003.vertex_groups.new(name='foot_IK_main.L')
_vg = ob_cube_003.vertex_groups.new(name='roll_back.L')
_vg = ob_cube_003.vertex_groups.new(name='roll_front.L')
_vg = ob_cube_003.vertex_groups.new(name='foot_IK.L')
_vg = ob_cube_003.vertex_groups.new(name='roll_main.L')
_vg = ob_cube_003.vertex_groups.new(name='pole_target.L')
_vg = ob_cube_003.vertex_groups.new(name='foot_IK_main.R')
_vg = ob_cube_003.vertex_groups.new(name='roll_back.R')
_vg = ob_cube_003.vertex_groups.new(name='roll_front.R')
_vg = ob_cube_003.vertex_groups.new(name='foot_IK.R')
_vg = ob_cube_003.vertex_groups.new(name='roll_main.R')
_vg = ob_cube_003.vertex_groups.new(name='pole_target.R')
_vg = ob_cube_003.vertex_groups.new(name='hips_main')
_vg = ob_cube_003.vertex_groups.new(name='hips')
_vg = ob_cube_003.vertex_groups.new(name='spine')
_vg = ob_cube_003.vertex_groups.new(name='chest')
_vg = ob_cube_003.vertex_groups.new(name='neck')
_vg = ob_cube_003.vertex_groups.new(name='head')
_vg.add([0, 1, 2, 3, 4, 5, 6, 7, 8, 9, 10, 11, 12, 13, 14, 15, 16, 17, 18, 19, 20, 21, 22, 23, 24, 25, 26, 27, 28, 29, 30, 31, 32, 33, 34, 35, 36, 37, 38, 39, 40, 41], 1.0, 'REPLACE')
_vg = ob_cube_003.vertex_groups.new(name='shoulder.L')
_vg = ob_cube_003.vertex_groups.new(name='upper_arm.L')
_vg = ob_cube_003.vertex_groups.new(name='forearm.L')
_vg = ob_cube_003.vertex_groups.new(name='hand.L')
_vg = ob_cube_003.vertex_groups.new(name='palm.01.L')
_vg = ob_cube_003.vertex_groups.new(name='thumb.01.L')
_vg = ob_cube_003.vertex_groups.new(name='shoulder.R')
_vg = ob_cube_003.vertex_groups.new(name='upper_arm.R')
_vg = ob_cube_003.vertex_groups.new(name='forearm.R')
_vg = ob_cube_003.vertex_groups.new(name='hand.R')
_vg = ob_cube_003.vertex_groups.new(name='palm.01.R')
_vg = ob_cube_003.vertex_groups.new(name='thumb.01.R')
_vg = ob_cube_003.vertex_groups.new(name='thigh.L')
_vg = ob_cube_003.vertex_groups.new(name='shin.L')
_vg = ob_cube_003.vertex_groups.new(name='foot.L')
_vg = ob_cube_003.vertex_groups.new(name='toe.L')
_vg = ob_cube_003.vertex_groups.new(name='thigh.R')
_vg = ob_cube_003.vertex_groups.new(name='shin.R')
_vg = ob_cube_003.vertex_groups.new(name='foot.R')
_vg = ob_cube_003.vertex_groups.new(name='toe.R')
_m = ob_cube_003.modifiers.new('Armature', 'ARMATURE')
_m.object = ob_metarig
ob_characterbase_001.parent = ob_metarig
ob_characterbase_001.location = (0.0, 0.0, 0.0)
ob_characterbase_001.scale = (0.24, 0.12, 0.24)
ob_characterbase_001.lineart.crease_threshold = 0.0
_vg = ob_characterbase_001.vertex_groups.new(name='hips')
_vg = ob_characterbase_001.vertex_groups.new(name='spine')
_vg = ob_characterbase_001.vertex_groups.new(name='chest')
_vg = ob_characterbase_001.vertex_groups.new(name='neck')
_vg = ob_characterbase_001.vertex_groups.new(name='head')
_vg.add([0, 1, 2, 3, 4, 5, 6, 7, 8, 9, 10, 11, 12, 13, 14, 15, 16, 17, 18, 19, 20, 21, 22, 23, 24, 25, 26, 27, 28, 29, 30, 31, 32, 33, 34, 35, 36, 37, 38, 39, 40, 41, 42, 43, 44, 45, 46, 47, 48, 49, 50, 51, 52, 53, 54, 55, 56, 57, 58, 59, 60, 61, 62, 63, 64, 65, 66, 67, 68, 69, 70, 71, 72, 73, 74, 75, 76, 77, 78, 79, 80, 81, 82, 83, 84, 85, 86, 87, 88, 89, 90, 91, 92, 93, 94, 95, 96, 97, 98, 99, 100, 101, 102, 103, 104, 105, 106, 107, 108, 109, 110, 111, 112, 113, 114, 115, 116, 117, 118, 119, 120, 121, 122, 123], 1.0, 'REPLACE')
_vg = ob_characterbase_001.vertex_groups.new(name='shoulder.L')
_vg = ob_characterbase_001.vertex_groups.new(name='upper_arm.L')
_vg = ob_characterbase_001.vertex_groups.new(name='forearm.L')
_vg = ob_characterbase_001.vertex_groups.new(name='hand.L')
_vg = ob_characterbase_001.vertex_groups.new(name='palm.01.L')
_vg = ob_characterbase_001.vertex_groups.new(name='thumb.01.L')
_vg = ob_characterbase_001.vertex_groups.new(name='shoulder.R')
_vg = ob_characterbase_001.vertex_groups.new(name='upper_arm.R')
_vg = ob_characterbase_001.vertex_groups.new(name='forearm.R')
_vg = ob_characterbase_001.vertex_groups.new(name='hand.R')
_vg = ob_characterbase_001.vertex_groups.new(name='palm.01.R')
_vg = ob_characterbase_001.vertex_groups.new(name='thumb.01.R')
_vg = ob_characterbase_001.vertex_groups.new(name='thigh.L')
_vg = ob_characterbase_001.vertex_groups.new(name='shin.L')
_vg = ob_characterbase_001.vertex_groups.new(name='foot.L')
_vg = ob_characterbase_001.vertex_groups.new(name='toe.L')
_vg = ob_characterbase_001.vertex_groups.new(name='thigh.R')
_vg = ob_characterbase_001.vertex_groups.new(name='shin.R')
_vg = ob_characterbase_001.vertex_groups.new(name='foot.R')
_vg = ob_characterbase_001.vertex_groups.new(name='toe.R')
_m = ob_characterbase_001.modifiers.new('Armature', 'ARMATURE')
_m.object = ob_metarig
_m.use_deform_preserve_volume = True
ob_characterbase.parent = ob_metarig
ob_characterbase.location = (0.0, 0.0, 0.0)
ob_characterbase.scale = (0.24, 0.12, 0.24)
ob_characterbase.lineart.crease_threshold = 0.0
_vg = ob_characterbase.vertex_groups.new(name='hips')
for _i, _w in zip([122, 126, 127, 128, 130, 131, 132, 133, 134, 135, 136, 137, 150, 151, 171, 172, 173, 174, 175, 176, 280, 282, 283, 285], [0.08856, 0.04857, 0.1487, 0.0206, 0.7255, 0.4092, 0.4019, 0.1198, 0.06319, 0.1392, 0.2108, 0.09369, 0.06402, 0.1077, 0.138, 0.08065, 0.0346, 0.006015, 0.7831, 0.4003, 0.07768, 0.05007, 0.01783, 0.1139]): _vg.add([_i], _w, 'REPLACE')
_vg = ob_characterbase.vertex_groups.new(name='spine')
for _i, _w in zip([122, 127, 128, 129, 130, 132, 133, 148, 157, 159, 160, 161, 162, 163, 167, 168, 169, 170, 171, 172, 173, 174, 175, 176, 177, 279, 280, 281, 282, 283, 284, 285, 286, 287, 288, 289, 290, 291, 292, 307, 310, 312, 314, 316, 317, 326, 327, 328, 333, 334, 335, 341, 342, 348, 349], [0.1707, 0.145, 0.1842, 0.1909, 0.1166, 0.2038, 0.02075, 0.1633, 0.1695, 0.167, 0.1715, 0.06999, 0.06883, 0.05243, 0.0341, 0.06299, 0.02853, 0.05402, 0.07511, 0.1012, 0.1031, 0.1151, 0.04688, 0.1365, 0.08197, 0.7616, 0.7552, 0.7406, 0.7418, 0.7239, 0.7284, 0.7899, 0.7842, 0.6623, 0.6427, 0.6693, 0.6472, 0.666, 0.6459, 0.03442, 0.03499, 0.02621, 0.0175, 0.01311, 0.01721, 0.1693, 0.03563, 0.03832, 0.02772, 0.0002021, 0.02647, 0.02772, 0.0002021, 0.02772, 0.0002021]): _vg.add([_i], _w, 'REPLACE')
_vg = ob_characterbase.vertex_groups.new(name='chest')
for _i, _w in zip([144, 145, 147, 157, 158, 159, 160, 161, 162, 167, 168, 169, 170, 211, 212, 214, 215, 219, 220, 279, 281, 284, 286, 288, 290, 307, 310, 314, 317, 326, 327, 328, 333, 334, 335, 338, 339, 341, 342, 345, 346, 348, 349], [0.1468, 0.02794, 0.6759, 0.3754, 0.002925, 0.4615, 0.6764, 0.02909, 0.04863, 0.06895, 0.7014, 0.1137, 0.2334, 0.1464, 0.6509, 0.04821, 0.117, 0.02718, 0.06154, 0.1002, 0.09904, 0.08518, 0.127, 0.02022, 0.04248, 0.02432, 0.01454, 0.007272, 0.01216, 0.4758, 0.1167, 0.09321, 0.07149, 0.0005478, 0.08241, 0.1464, 0.6509, 0.07149, 0.0005478, 0.1464, 0.6509, 0.07149, 0.0005478]): _vg.add([_i], _w, 'REPLACE')
_vg = ob_characterbase.vertex_groups.new(name='neck')
for _i, _w in zip([144, 147, 156, 210, 211, 212, 213, 214, 215, 216, 217, 218, 219, 220, 221, 222, 223, 329, 332, 336, 337, 338, 339, 340, 343, 344, 345, 346, 347, 350], [0.04452, 0.06834, 0.5505, 0.0121, 0.1011, 0.1332, 0.05132, 0.7688, 0.8016, 0.5362, 0.7853, 0.8101, 0.8593, 0.8781, 0.8914, 0.9014, 0.9524, 0.02854, 0.04408, 0.01463, 0.0121, 0.1011, 0.1332, 0.05132, 0.01463, 0.0121, 0.1011, 0.1332, 0.05132, 0.01463]): _vg.add([_i], _w, 'REPLACE')
_vg = ob_characterbase.vertex_groups.new(name='head')
for _i, _w in zip([0, 1, 2, 3, 4, 5, 6, 7, 8, 9, 10, 11, 12, 13, 14, 15, 16, 17, 18, 19, 20, 21, 22, 23, 24, 25, 26, 27, 28, 29, 30, 31, 32, 33, 34, 35, 36, 37, 38, 39, 40, 41, 42, 43, 44, 45, 46, 47, 48, 49, 50, 51, 52, 53, 54, 55, 56, 57, 58, 59, 60, 61, 62, 63, 64, 65, 66, 67, 68, 69, 70, 71, 72, 73, 74, 75, 76, 77, 78, 79, 80, 81, 82, 83, 84, 85, 86, 87, 88, 89, 90, 91, 92, 93, 94, 95, 96, 97, 98, 99, 100, 101, 102, 103, 104, 105, 106, 107, 108, 109, 110, 111, 112, 113, 114, 115, 116, 117, 118, 119, 120, 121, 156, 216, 217, 218, 221, 222, 224, 225, 226, 227, 228, 229, 230, 231, 232, 233, 234, 235, 236, 237, 238, 239, 240, 241, 242, 243, 244, 245, 246, 247, 248, 249, 250, 251, 252, 253, 254, 255, 256, 257, 258, 259, 260, 261, 262, 263, 329, 332, 336, 343, 350], [1.0, 1.0, 1.0, 1.0, 1.0, 1.0, 1.0, 1.0, 1.0, 1.0, 1.0, 1.0, 1.0, 1.0, 1.0, 1.0, 1.0, 1.0, 1.0, 1.0, 1.0, 1.0, 1.0, 1.0, 1.0, 1.0, 1.0, 1.0, 1.0, 1.0, 1.0, 1.0, 1.0, 1.0, 1.0, 1.0, 1.0, 1.0, 1.0, 1.0, 1.0, 1.0, 1.0, 1.0, 1.0, 1.0, 1.0, 1.0, 1.0, 1.0, 1.0, 1.0, 1.0, 1.0, 1.0, 1.0, 1.0, 1.0, 1.0, 1.0, 1.0, 1.0, 1.0, 1.0, 1.0, 1.0, 1.0, 1.0, 1.0, 1.0, 1.0, 1.0, 1.0, 1.0, 1.0, 1.0, 1.0, 1.0, 1.0, 1.0, 1.0, 1.0, 1.0, 1.0, 1.0, 1.0, 1.0, 1.0, 1.0, 1.0, 1.0, 1.0, 1.0, 1.0, 1.0, 1.0, 1.0, 1.0, 1.0, 1.0, 1.0, 1.0, 1.0, 1.0, 1.0, 1.0, 1.0, 1.0, 1.0, 1.0, 1.0, 1.0, 1.0, 1.0, 1.0, 1.0, 1.0, 1.0, 1.0, 1.0, 1.0, 1.0, 0.3083, 0.3772, 0.06126, 0.1283, 0.08226, 0.02064, 1.0, 1.0, 1.0, 1.0, 1.0, 1.0, 1.0, 1.0, 1.0, 1.0, 1.0, 1.0, 1.0, 1.0, 1.0, 1.0, 1.0, 1.0, 1.0, 1.0, 1.0, 1.0, 1.0, 1.0, 1.0, 1.0, 1.0, 1.0, 1.0, 1.0, 1.0, 1.0, 1.0, 1.0, 1.0, 1.0, 1.0, 1.0, 1.0, 1.0, 0.008727, 0.01458, 0.002388, 0.002388, 0.002388]): _vg.add([_i], _w, 'REPLACE')
_vg = ob_characterbase.vertex_groups.new(name='shoulder.L')
for _i, _w in zip([0, 1, 2, 3, 4, 5, 6, 7, 8, 9, 10, 11, 12, 13, 14, 15, 16, 17, 18, 19, 20, 21, 22, 23, 24, 25, 26, 27, 28, 29, 30, 31, 32, 33, 34, 35, 36, 37, 38, 39, 40, 41, 42, 43, 44, 45, 46, 47, 48, 49, 50, 51, 52, 53, 54, 55, 56, 57, 58, 59, 60, 61, 62, 63, 64, 65, 66, 67, 68, 69, 144, 145, 146, 147, 154, 155, 156, 157, 158, 159, 160, 161, 162, 164, 165, 166, 167, 168, 169, 170, 210, 211, 212, 213, 214, 215, 216, 217, 218, 219, 220, 222, 226, 255, 279, 281, 284, 290, 304, 306, 307, 308, 309, 310, 312, 313, 314, 316, 317, 318, 322, 325, 326, 327, 328, 329, 330, 331, 332, 333, 334, 335, 336, 337, 338, 339, 340, 341, 342, 343, 344, 345, 346, 347, 348, 349, 350, 354, 356, 360], [0.07989, 0.109, 0.07883, 0.08101, 0.07772, 0.1289, 0.1087, 0.1067, 0.1069, 0.1271, 0.1263, 0.1287, 0.1225, 0.1231, 0.1257, 0.07039, 0.07036, 0.07164, 0.07167, 0.07821, 0.08815, 0.08158, 0.08507, 0.08728, 0.09035, 0.07722, 0.08044, 0.1257, 0.1282, 0.1301, 0.1276, 0.111, 0.1069, 0.1064, 0.1069, 0.1317, 0.1241, 0.1301, 0.1293, 0.1284, 0.1249, 0.129, 0.1231, 0.1218, 0.1213, 0.1236, 0.1266, 0.126, 0.1253, 0.1209, 0.07088, 0.07245, 0.0907, 0.09, 0.06989, 0.07083, 0.08559, 0.08455, 0.1232, 0.132, 0.1282, 0.1283, 0.1337, 0.1266, 0.1298, 0.1215, 0.1238, 0.1224, 0.1234, 0.1203, 0.7077, 0.6507, 0.0139, 0.2081, 0.9383, 0.7172, 0.1258, 0.169, 0.5207, 0.1815, 0.08718, 0.135, 0.08383, 0.3019, 0.0006838, 0.932, 0.8636, 0.173, 0.5617, 0.5925, 0.8823, 0.7074, 0.1923, 0.9155, 0.1543, 0.06727, 0.05204, 0.1358, 0.04893, 0.07711, 0.03809, 0.04632, 0.0, 0.0, 0.02463, 0.01952, 0.02482, 0.007221, 0.0, 0.1354, 0.04192, 0.002961, 0.07428, 0.133, 0.03077, 0.03714, 0.06652, 0.08308, 0.02096, 0.00148, 0.0677, 0.6939, 0.1676, 0.4431, 0.5776, 0.6159, 0.6939, 0.6939, 0.508, 0.5905, 0.693, 0.5279, 0.7787, 0.8823, 0.7074, 0.1923, 0.9155, 0.5905, 0.693, 0.7787, 0.8823, 0.7074, 0.1923, 0.9155, 0.5905, 0.693, 0.7787, 0.0, 0.1354, 0.0677]): _vg.add([_i], _w, 'REPLACE')
_vg = ob_characterbase.vertex_groups.new(name='upper_arm.L')
for _i, _w in zip([1, 5, 8, 11, 27, 30, 32, 39, 58, 144, 145, 159, 160, 161, 162, 163, 164, 165, 166, 168, 178, 179, 180, 181, 182, 183, 184, 188, 279, 301, 302, 303, 304, 305, 306, 307, 308, 309, 310, 311, 312, 313, 314, 315, 316, 317, 318, 319, 320, 321, 322, 323, 324, 326, 327, 331, 333, 334, 335, 341, 342, 348, 349, 351, 352, 353, 354, 355, 356, 357, 358, 359, 360, 361, 362], [0.0006935, 0.0006935, 0.0006935, 0.0006935, 0.001387, 0.001387, 0.001387, 0.001387, 0.002774, 0.0, 0.1987, 0.0, 0.04394, 0.06771, 0.00178, 0.00101, 0.3945, 0.03244, 0.1075, 0.01935, 0.1218, 0.08794, 0.05301, 0.05441, 0.07753, 0.04329, 0.007453, 0.00306, 0.01017, 0.8981, 0.7734, 0.871, 0.8761, 0.903, 0.9384, 0.8396, 0.9037, 0.7033, 0.641, 0.9394, 0.7251, 0.7383, 0.8442, 0.9212, 0.8339, 0.8688, 0.8873, 0.4139, 0.4989, 0.4731, 0.4957, 0.493, 0.4743, 0.06517, 0.02961, 0.0, 0.004003, 5.541e-05, 0.01778, 0.004003, 5.541e-05, 0.004003, 5.541e-05, 0.8981, 0.7734, 0.871, 0.8761, 0.903, 0.9384, 0.4139, 0.4989, 0.4731, 0.4957, 0.493, 0.4743]): _vg.add([_i], _w, 'REPLACE')
_vg = ob_characterbase.vertex_groups.new(name='forearm.L')
for _i, _w in zip([158, 178, 179, 180, 181, 182, 183, 184, 185, 186, 187, 188, 189, 196, 197, 226, 232, 254, 301, 302, 303, 304, 305, 306, 313, 314, 315, 316, 317, 318, 319, 320, 321, 322, 323, 324, 351, 352, 353, 354, 355, 356, 357, 358, 359, 360, 361, 362], [0.0, 1.0, 1.0, 1.0, 1.0, 1.0, 1.0, 0.1657, 0.6951, 0.138, 0.2498, 0.1694, 0.1047, 0.09243, 0.02645, 0.0, 0.0, 0.0, 0.0866, 0.4451, 0.4833, 0.4601, 0.08645, 0.04502, 0.2226, 0.03954, 0.04322, 0.02251, 0.0433, 0.0453, 1.0, 1.0, 1.0, 1.0, 1.0, 1.0, 0.0866, 0.4451, 0.4833, 0.4601, 0.08645, 0.04502, 1.0, 1.0, 1.0, 1.0, 1.0, 1.0]): _vg.add([_i], _w, 'REPLACE')
_vg = ob_characterbase.vertex_groups.new(name='hand.L')
for _i, _w in zip([122, 129, 172, 184, 185, 186, 187, 188, 189, 196, 197, 198, 199, 200, 201, 202, 203, 204, 205, 208], [0.0, 0.0, 0.0, 0.1243, 0.1913, 0.5998, 0.4952, 0.1352, 0.3624, 0.7194, 0.2764, 0.6026, 0.2535, 0.5041, 0.8667, 0.006846, 0.00764, 0.1916, 0.1309, 0.009406]): _vg.add([_i], _w, 'REPLACE')
_vg = ob_characterbase.vertex_groups.new(name='palm.01.L')
for _i, _w in zip([187, 189, 190, 191, 192, 193, 194, 195, 204], [0.07862, 0.01365, 1.0, 1.0, 1.0, 1.0, 1.0, 1.0, 0.01732]): _vg.add([_i], _w, 'REPLACE')
_vg = ob_characterbase.vertex_groups.new(name='thumb.01.L')
for _i, _w in zip([126, 128, 173, 178, 182, 183, 202, 203, 206, 207, 208, 209, 320, 321, 324, 358, 359, 362], [0.0, 0.0, 0.0, 2.312e-05, 1.399e-07, 0.01017, 0.9526, 0.9552, 0.9923, 0.9908, 0.9639, 0.9729, 1.156e-05, 0.005083, 6.993e-08, 1.156e-05, 0.005083, 6.993e-08]): _vg.add([_i], _w, 'REPLACE')
_vg = ob_characterbase.vertex_groups.new(name='shoulder.R')
for _i, _w in zip([0, 4, 16, 17, 19, 55, 157, 158, 167, 210, 216, 226, 325, 326, 327, 328, 329, 330, 331, 332, 333, 334, 335, 336, 337, 341, 342, 343, 344, 348, 349, 350], [5.858e-05, 5.858e-05, 0.0001172, 0.0001172, 0.0001172, 0.0002343, 0.01946, 0.3963, 0.0002761, 0.01768, 0.01447, 0.0, 0.03783, 0.1083, 0.3457, 0.05775, 0.2499, 0.03783, 0.03783, 0.3979, 0.09136, 0.03848, 0.2253, 0.0845, 0.01768, 0.09136, 0.03848, 0.0845, 0.01768, 0.09136, 0.03848, 0.0845]): _vg.add([_i], _w, 'REPLACE')
_vg = ob_characterbase.vertex_groups.new(name='upper_arm.R')
for _i, _w in zip([279, 327, 333, 334, 335, 341, 342, 348, 349], [0.01017, 0.02961, 0.004003, 5.541e-05, 0.01778, 0.004003, 5.541e-05, 0.004003, 5.541e-05]): _vg.add([_i], _w, 'REPLACE')
_vg = ob_characterbase.vertex_groups.new(name='forearm.R')
for _i, _w in zip([158, 226], [0.0, 0.0]): _vg.add([_i], _w, 'REPLACE')
_vg = ob_characterbase.vertex_groups.new(name='hand.R')
_vg = ob_characterbase.vertex_groups.new(name='palm.01.R')
_vg = ob_characterbase.vertex_groups.new(name='thumb.01.R')
_vg = ob_characterbase.vertex_groups.new(name='thigh.L')
for _i, _w in zip([123, 124, 125, 126, 127, 130, 131, 133, 134, 135, 136, 137, 149, 150, 151, 160, 175, 279, 280, 282, 283, 284, 285, 286, 293, 294, 295, 296, 297, 298, 299, 300, 363, 364, 365, 366, 367, 368, 369, 370, 379, 380, 381, 382, 383, 384, 385, 386], [0.8844, 0.8767, 0.8784, 0.8721, 0.0, 0.1456, 0.4889, 0.628, 0.7341, 0.7075, 0.6504, 0.68, 0.9196, 0.7953, 0.7534, 0.0, 0.1542, 1.937e-11, 4.852e-24, 0.0, 0.0, 0.0, 2.923e-06, 0.0, 0.04429, 0.0524, 0.06866, 0.07586, 0.06861, 0.08604, 0.04941, 0.06373, 0.0262, 0.03433, 0.03793, 0.02471, 0.03186, 0.02215, 0.0343, 0.04302, 0.0262, 0.03433, 0.03793, 0.02471, 0.03186, 0.02215, 0.0343, 0.04302]): _vg.add([_i], _w, 'REPLACE')
_vg = ob_characterbase.vertex_groups.new(name='shin.L')
for _i, _w in zip([123, 124, 125, 126, 131, 133, 134, 135, 136, 137, 138, 139, 140, 141, 142, 143, 149, 150, 151, 152, 153, 176, 265, 266, 267, 268, 269, 270, 271, 272, 273, 274, 275, 277, 293, 294, 295, 296, 297, 298, 299, 300, 363, 364, 365, 366, 367, 368, 369, 370, 371, 372, 373, 374, 375, 376, 377, 378, 379, 380, 381, 382, 383, 384, 385, 386], [0.06456, 0.0882, 0.08634, 0.06561, 0.08163, 0.08297, 0.1337, 0.1419, 0.1257, 0.1255, 0.138, 0.8792, 0.2628, 0.9512, 0.2581, 0.9058, 0.06258, 0.1241, 0.1195, 0.7827, 0.8303, 0.001929, 0.2189, 0.03882, 0.1786, 0.03036, 0.2089, 0.1297, 0.04263, 0.12, 0.04605, 0.09201, 0.09035, 0.01331, 0.9129, 0.8774, 0.908, 0.9089, 0.8743, 0.8957, 0.9275, 0.9146, 0.5678, 0.9069, 0.9301, 0.8789, 0.8486, 0.5254, 0.5685, 0.8874, 0.138, 0.8792, 0.2628, 0.9512, 0.2581, 0.9058, 0.7827, 0.8303, 0.5678, 0.9069, 0.9301, 0.8789, 0.8486, 0.5254, 0.5685, 0.8874]): _vg.add([_i], _w, 'REPLACE')
_vg = ob_characterbase.vertex_groups.new(name='foot.L')
for _i, _w in zip([138, 139, 140, 141, 142, 143, 152, 153, 265, 266, 267, 268, 269, 270, 271, 272, 273, 274, 275, 277, 278, 293, 294, 297, 363, 364, 365, 366, 367, 368, 369, 370, 371, 372, 373, 374, 375, 376, 377, 378, 379, 380, 381, 382, 383, 384, 385, 386], [0.7082, 0.09683, 0.5496, 0.0324, 0.5612, 0.07727, 0.1626, 0.1298, 0.7076, 0.1719, 0.773, 0.163, 0.7281, 0.6789, 0.8067, 0.7124, 0.1739, 0.217, 0.2175, 0.09603, 0.0566, 0.009045, 0.04242, 0.03344, 0.3018, 0.03863, 0.0162, 0.06488, 0.08132, 0.3586, 0.2915, 0.04842, 0.7082, 0.09683, 0.5496, 0.0324, 0.5612, 0.07727, 0.1626, 0.1298, 0.3018, 0.03863, 0.0162, 0.06488, 0.08132, 0.3586, 0.2915, 0.04842]): _vg.add([_i], _w, 'REPLACE')
_vg = ob_characterbase.vertex_groups.new(name='toe.L')
for _i, _w in zip([138, 140, 142, 152, 153, 264, 265, 266, 267, 268, 269, 270, 271, 272, 273, 274, 275, 276, 277, 278, 363, 366, 367, 368, 369, 371, 373, 375, 377, 378, 379, 382, 383, 384, 385], [0.1487, 0.1806, 0.1745, 0.04695, 0.02115, 0.9731, 0.07172, 0.783, 0.045, 0.7962, 0.06171, 0.1903, 0.1467, 0.1668, 0.7766, 0.6885, 0.6899, 0.9975, 0.8716, 0.9278, 0.08725, 0.01057, 0.02348, 0.07434, 0.09028, 0.1487, 0.1806, 0.1745, 0.04695, 0.02115, 0.08725, 0.01057, 0.02348, 0.07434, 0.09028]): _vg.add([_i], _w, 'REPLACE')
_vg = ob_characterbase.vertex_groups.new(name='thigh.R')
for _i, _w in zip([133, 134, 137, 160, 176, 279, 280, 285, 286], [0.1266, 0.03976, 0.07124, 0.0, 0.01863, 1.937e-11, 4.852e-24, 2.923e-06, 0.0]): _vg.add([_i], _w, 'REPLACE')
_vg = ob_characterbase.vertex_groups.new(name='shin.R')
_vg = ob_characterbase.vertex_groups.new(name='foot.R')
_vg = ob_characterbase.vertex_groups.new(name='toe.R')
_vg = ob_characterbase.vertex_groups.new(name='foot_IK_main.L')
_vg = ob_characterbase.vertex_groups.new(name='roll_back.L')
_vg = ob_characterbase.vertex_groups.new(name='roll_front.L')
_vg = ob_characterbase.vertex_groups.new(name='foot_IK.L')
_vg = ob_characterbase.vertex_groups.new(name='roll_main.L')
_vg = ob_characterbase.vertex_groups.new(name='pole_target.L')
_vg = ob_characterbase.vertex_groups.new(name='foot_IK_main.R')
_vg = ob_characterbase.vertex_groups.new(name='roll_back.R')
_vg = ob_characterbase.vertex_groups.new(name='roll_front.R')
_vg = ob_characterbase.vertex_groups.new(name='foot_IK.R')
_vg = ob_characterbase.vertex_groups.new(name='roll_main.R')
_vg = ob_characterbase.vertex_groups.new(name='pole_target.R')
_vg = ob_characterbase.vertex_groups.new(name='hips_main')
_m = ob_characterbase.modifiers.new('Mirror', 'MIRROR')
_m.use_clip = True
_m = ob_characterbase.modifiers.new('Armature', 'ARMATURE')
_m.object = ob_metarig
_m.use_deform_preserve_volume = True
ob_humanoutline.location = (0.0, 0.0, 0.0)
ob_humanoutline.lock_rotations_4d = False
ob_humanoutline.empty_display_type = 'ARROWS'
ob_humanoutline.hide_select = True
ob_humanoutline.hide_render = True
ob_humanoutline.display_type = 'WIRE'
ob_humanoutline.lineart.crease_threshold = 0.0
ob_lamp.location = (4.076, 1.005, 2.698)
ob_lamp.rotation_euler = (-0.2246, -0.516, 1.494)
ob_lamp.lock_rotations_4d = False
ob_lamp.empty_display_type = 'ARROWS'
ob_lamp.color = (0.0, 0.0, 0.0, 0.0)
ob_lamp.lineart.crease_threshold = 0.0
ob_camera.location = (-1.803, -2.993, -0.07044)
ob_camera.rotation_euler = (1.833, 2.132e-07, -0.532)
ob_camera.scale = (1.0, 1.0, 1.0)
ob_camera.lock_rotations_4d = False
ob_camera.empty_display_type = 'ARROWS'
ob_camera.color = (0.0, 0.0, 0.0, 0.0)
ob_camera.display_type = 'WIRE'
ob_camera.lineart.crease_threshold = 0.0
ob_characterbase_002.parent = ob_metarig
ob_characterbase_002.location = (0.0, 0.0, 0.0)
ob_characterbase_002.scale = (0.24, 0.12, 0.24)
ob_characterbase_002.lineart.crease_threshold = 0.0
_vg = ob_characterbase_002.vertex_groups.new(name='hips')
_vg = ob_characterbase_002.vertex_groups.new(name='spine')
_vg = ob_characterbase_002.vertex_groups.new(name='chest')
_vg = ob_characterbase_002.vertex_groups.new(name='neck')
_vg = ob_characterbase_002.vertex_groups.new(name='head')
_vg.add([0, 1, 2, 3, 4, 5, 6, 7, 8, 9, 10, 11, 12, 13, 14, 15, 16, 17, 18, 19, 20, 21, 22, 23, 24, 25, 26], 1.0, 'REPLACE')
_vg = ob_characterbase_002.vertex_groups.new(name='shoulder.L')
_vg = ob_characterbase_002.vertex_groups.new(name='upper_arm.L')
_vg = ob_characterbase_002.vertex_groups.new(name='forearm.L')
_vg = ob_characterbase_002.vertex_groups.new(name='hand.L')
_vg = ob_characterbase_002.vertex_groups.new(name='palm.01.L')
_vg = ob_characterbase_002.vertex_groups.new(name='thumb.01.L')
_vg = ob_characterbase_002.vertex_groups.new(name='shoulder.R')
_vg = ob_characterbase_002.vertex_groups.new(name='upper_arm.R')
_vg = ob_characterbase_002.vertex_groups.new(name='forearm.R')
_vg = ob_characterbase_002.vertex_groups.new(name='hand.R')
_vg = ob_characterbase_002.vertex_groups.new(name='palm.01.R')
_vg = ob_characterbase_002.vertex_groups.new(name='thumb.01.R')
_vg = ob_characterbase_002.vertex_groups.new(name='thigh.L')
_vg = ob_characterbase_002.vertex_groups.new(name='shin.L')
_vg = ob_characterbase_002.vertex_groups.new(name='foot.L')
_vg = ob_characterbase_002.vertex_groups.new(name='toe.L')
_vg = ob_characterbase_002.vertex_groups.new(name='thigh.R')
_vg = ob_characterbase_002.vertex_groups.new(name='shin.R')
_vg = ob_characterbase_002.vertex_groups.new(name='foot.R')
_vg = ob_characterbase_002.vertex_groups.new(name='toe.R')
_m = ob_characterbase_002.modifiers.new('Mirror', 'MIRROR')
_m.use_clip = True
_m = ob_characterbase_002.modifiers.new('Armature', 'ARMATURE')
_m.object = ob_metarig
_m.use_deform_preserve_volume = True

# ---- collection membership
col_collection_1.objects.link(ob_point)
col_collection_1.objects.link(ob_james01)
col_collection_1.objects.link(ob_area)
col_collection_1.objects.link(ob_metarig)
col_collection_1.objects.link(ob_cube_003)
col_collection_1.objects.link(ob_characterbase_001)
col_collection_1.objects.link(ob_characterbase)
col_collection_1.objects.link(ob_humanoutline)
col_collection_1.objects.link(ob_lamp)
col_collection_1.objects.link(ob_camera)
col_collection_2.objects.link(ob_characterbase_002)

# ---- scene / render settings (as saved in the file)
scene.camera = ob_camera
scene.frame_start = 1; scene.frame_end = 250; scene.frame_set(0)
scene.render.engine = 'BLENDER_EEVEE_NEXT'
scene.render.resolution_percentage = 50
scene.render.dither_intensity = 0.0
scene.cycles.use_denoising = False
scene.cycles.samples = 10
scene.cycles.sampling_pattern = 'TABULATED_SOBOL'
scene.cycles.light_sampling_threshold = 0.0
scene.cycles.use_adaptive_sampling = False
scene.cycles.use_light_tree = False
scene.cycles.blur_glossy = 0.0
scene.cycles.pixel_filter_type = 'GAUSSIAN'
scene.cycles.sample_clamp_indirect = 0.0
scene.view_settings.view_transform = 'Standard'
bpy.context.view_layer.update()

